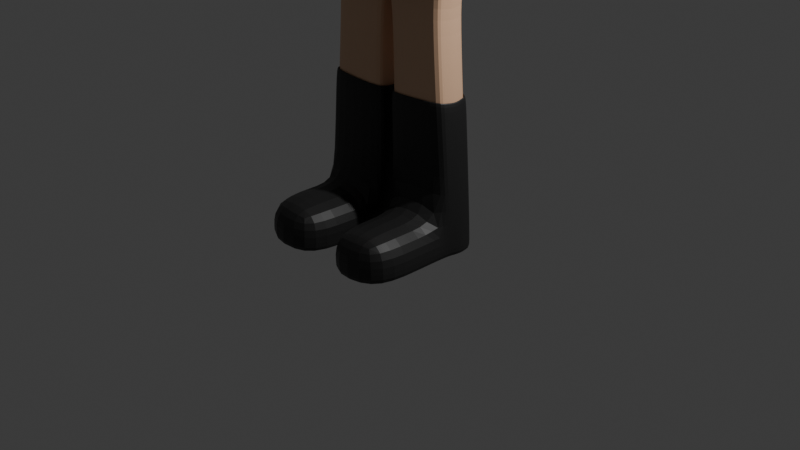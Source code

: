 # Source: human-test1.blend  (saved by Blender 4.1.23; exported with 4.5.12 LTS)
import bpy
from mathutils import Matrix  # noqa: F401  (used for matrix-valued properties, if any)

bpy.ops.wm.read_factory_settings(use_empty=True)
scene = bpy.context.scene
scene.name = 'Scene'

# ---- collections
col_collection = bpy.data.collections.new('Collection'); scene.collection.children.link(col_collection)

# ---- materials (node trees are filled in below, after node groups)
mat_material = bpy.data.materials.new('Material')
mat_material.alpha_threshold = 0.0
mat_material.use_transparent_shadow = False
mat_material.roughness = 0.5
mat_material.line_color = (0.0, 0.0, 0.0, 1.0)
mat_material_001 = bpy.data.materials.new('Material.001')
mat_material_001.use_transparent_shadow = False
mat_material_002 = bpy.data.materials.new('Material.002')
mat_material_002.use_transparent_shadow = False
mat_material_003 = bpy.data.materials.new('Material.003')
mat_material_003.use_transparent_shadow = False
mat_material_004 = bpy.data.materials.new('Material.004')
mat_material_004.use_transparent_shadow = False

# ---- material node trees
mat_material.use_nodes = True; mat_material.node_tree.nodes.clear()
_N = mat_material.node_tree.nodes; _L = mat_material.node_tree.links
n0 = _N.new('ShaderNodeOutputMaterial'); n0.name = 'Material Output'; n0.location = (300, 300)
n1 = _N.new('ShaderNodeBsdfPrincipled'); n1.name = 'Principled BSDF'; n1.location = (10, 300)
n1.inputs[0].default_value = (0.8002, 0.5064, 0.3268, 1.0)
n1.inputs[3].default_value = 1.45
_L.new(n1.outputs[0], n0.inputs[0])
n0.is_active_output = True
mat_material_001.use_nodes = True; mat_material_001.node_tree.nodes.clear()
_N = mat_material_001.node_tree.nodes; _L = mat_material_001.node_tree.links
n0 = _N.new('ShaderNodeBsdfPrincipled'); n0.name = 'Principled BSDF'; n0.location = (10, 300)
n0.inputs[0].default_value = (0.8002, 0.04466, 0.03142, 1.0)
n1 = _N.new('ShaderNodeOutputMaterial'); n1.name = 'Material Output'; n1.location = (300, 300)
_L.new(n0.outputs[0], n1.inputs[0])
n1.is_active_output = True
mat_material_002.use_nodes = True; mat_material_002.node_tree.nodes.clear()
_N = mat_material_002.node_tree.nodes; _L = mat_material_002.node_tree.links
n0 = _N.new('ShaderNodeBsdfPrincipled'); n0.name = 'Principled BSDF'; n0.location = (10, 300)
n0.inputs[0].default_value = (0.01662, 0.01662, 0.01662, 1.0)
n1 = _N.new('ShaderNodeOutputMaterial'); n1.name = 'Material Output'; n1.location = (300, 300)
_L.new(n0.outputs[0], n1.inputs[0])
n1.is_active_output = True
mat_material_003.use_nodes = True; mat_material_003.node_tree.nodes.clear()
_N = mat_material_003.node_tree.nodes; _L = mat_material_003.node_tree.links
n0 = _N.new('ShaderNodeBsdfPrincipled'); n0.name = 'Principled BSDF'; n0.location = (10, 300)
n0.inputs[0].default_value = (0.05788, 0.09806, 0.004788, 1.0)
n1 = _N.new('ShaderNodeOutputMaterial'); n1.name = 'Material Output'; n1.location = (300, 300)
_L.new(n0.outputs[0], n1.inputs[0])
n1.is_active_output = True
mat_material_004.use_nodes = True; mat_material_004.node_tree.nodes.clear()
_N = mat_material_004.node_tree.nodes; _L = mat_material_004.node_tree.links
n0 = _N.new('ShaderNodeBsdfPrincipled'); n0.name = 'Principled BSDF'; n0.location = (10, 300)
n0.inputs[0].default_value = (0.04023, 0.04023, 0.04023, 1.0)
n1 = _N.new('ShaderNodeOutputMaterial'); n1.name = 'Material Output'; n1.location = (300, 300)
_L.new(n0.outputs[0], n1.inputs[0])
n1.is_active_output = True

# ---- world
world_world = bpy.data.worlds.new('World'); scene.world = world_world
world_world.use_nodes = True; world_world.node_tree.nodes.clear()
_N = world_world.node_tree.nodes; _L = world_world.node_tree.links
n0 = _N.new('ShaderNodeOutputWorld'); n0.name = 'World Output'; n0.location = (300, 300)
n1 = _N.new('ShaderNodeBackground'); n1.name = 'Background'; n1.location = (10, 300)
n1.inputs[0].default_value = (0.05088, 0.05088, 0.05088, 1.0)
_L.new(n1.outputs[0], n0.inputs[0])
n0.is_active_output = True
world_world.color = (0.05088, 0.05088, 0.05088)
world_world.use_sun_shadow = False
world_world.sun_shadow_jitter_overblur = 0.0

# ---- cameras
cam_camera = bpy.data.cameras.new('Camera')
cam_camera.clip_end = 100.0
cam_camera.ortho_scale = 7.314

# ---- lights
light_light = bpy.data.lights.new('Light', 'POINT')
light_light.transmission_factor = 0.0
light_light.energy = 1000.0
light_light.shadow_soft_size = 0.1
light_light.shadow_maximum_resolution = 0.006
light_light.use_absolute_resolution = True

# ---- meshes
me_cube = bpy.data.meshes.new('Cube')
me_cube.from_pydata([(0.5, 0.5, 5.959), (0.5, 0.5, 4.959), (0.5, -0.5, 5.959), (0.5, -0.5, 4.959), (0.2966, 0.5729, 4.886), (5.588e-09, 0.6096, 4.85), (0.5729, 0.5729, 5.756), (0.6096, 0.6096, 5.459), (0.5729, 0.5729, 5.163), (0.5729, -0.5729, 5.756), (0.6096, -0.6096, 5.459), (0.5729, -0.5729, 5.163), (0.2966, -0.5729, 6.032), (-1.863e-09, -0.6096, 6.069), (0.5729, 0.2966, 6.032), (0.6096, -1.863e-09, 6.069), (0.5729, -0.2966, 6.032), (-9.313e-10, -0.6096, 4.85), (0.2966, -0.5729, 4.886), (1.863e-09, 0.6096, 6.069), (0.2966, 0.5729, 6.032), (0.5729, -0.2966, 4.886), (0.6096, -1.863e-09, 4.85), (0.5729, 0.2966, 4.886), (0.3162, 0.3162, 6.188), (5.588e-09, 0.3331, 6.241), (0.3331, -6.519e-09, 6.241), (-6.519e-09, 8.382e-09, 6.299), (0.3162, -0.3162, 6.188), (-1.118e-08, -0.3331, 6.241), (0.3162, -0.729, 5.143), (0.3331, -0.7818, 5.459), (0.3162, -0.729, 5.776), (-1.024e-08, -0.7818, 5.126), (1.304e-08, -0.8395, 5.459), (9.313e-09, -0.7818, 5.793), (-7.451e-09, 0.3331, 4.678), (0.3162, 0.3162, 4.73), (0.3331, 5.588e-09, 4.678), (1.49e-08, -0.3331, 4.678), (0.3162, -0.3162, 4.73), (0.729, 0.3162, 5.143), (0.7818, 0.3331, 5.459), (0.729, 0.3162, 5.776), (0.7818, -1.397e-08, 5.126), (0.8395, 9.313e-09, 5.459), (0.7818, 9.313e-09, 5.793), (0.729, -0.3162, 5.143), (0.7818, -0.3331, 5.459), (0.729, -0.3162, 5.776), (2.142e-08, 0.7818, 5.126), (1.304e-08, 0.8395, 5.459), (-5.588e-09, 0.7818, 5.793), (0.3162, 0.729, 5.143), (0.3331, 0.7818, 5.459), (0.3162, 0.729, 5.776), (9.776e-09, 0.3331, 4.498), (0.3162, 0.3162, 4.551), (0.3331, 5.451e-08, 4.498), (3.213e-08, -0.3331, 4.498), (0.3162, -0.3162, 4.551), (-3.952e-08, 0.3331, 4.498), (1.094, 0.3162, 4.551), (4.561e-08, -0.4588, 4.356), (1.153, 5.451e-08, 4.498), (3.785e-08, -0.3331, 4.498), (1.094, -0.3162, 4.551), (1.696e-08, 0.2075, 2.444), (0.6816, 0.1969, 2.477), (3.302e-08, 5.711e-07, 2.408), (0.7182, 5.781e-07, 2.444), (6.515e-08, -0.2075, 2.444), (0.6816, -0.1969, 2.477), (-2.345e-08, 0.5292, 4.149), (0.977, 0.4953, 4.196), (2.095, -0.26, 3.906), (0.977, -0.4249, 4.403), (0.8641, 0.4655, 3.539), (0.9106, 3.397e-07, 3.498), (5.308e-08, -0.5184, 3.498), (-8.017e-09, 0.4905, 3.498), (0.8641, -0.4934, 3.539), (0.8485, 0.4424, 3.448), (0.894, 3.602e-07, 3.407), (5.411e-08, -0.4738, 3.407), (-5.87e-09, 0.4662, 3.407), (0.8485, -0.45, 3.448), (0.5913, 0.1483, 6.051), (0.5913, 0.1483, 4.868), (0.3246, 0.1581, 6.215), (-4.657e-10, 0.1666, 6.27), (0.3246, 0.1581, 4.704), (0.7554, 0.1581, 5.135), (0.8107, 0.1666, 5.459), (0.7554, 0.1581, 5.784), (0.3246, 0.1581, 4.524), (1.124, 0.1581, 4.524), (2.499e-08, 0.1037, 2.426), (0.6999, 0.09846, 2.461), (1.003, 0.3157, 4.173), (0.8873, 0.2327, 3.519), (0.8712, 0.2212, 3.428), (0.5913, -0.1483, 6.051), (0.5913, -0.1483, 4.868), (0.3246, -0.1581, 6.215), (-8.848e-09, -0.1666, 6.27), (0.3246, -0.1581, 4.704), (0.7554, -0.1581, 5.135), (0.8107, -0.1666, 5.459), (0.7554, -0.1581, 5.784), (0.3246, -0.1581, 4.524), (1.124, -0.1581, 4.524), (4.909e-08, -0.1037, 2.426), (0.6999, -0.09846, 2.461), (1.003, -0.3854, 4.173), (0.8873, -0.2758, 3.519), (0.8712, -0.225, 3.428), (4.935e-08, -0.5994, 3.823), (-1.574e-08, 0.5212, 3.823), (0.9205, -0.5699, 3.868), (0.9205, 0.4917, 3.868), (0.97, 2.66e-07, 3.823), (0.9453, 0.2742, 3.846), (0.9453, -0.3306, 3.846), (3.253, 0.1102, 3.853), (3.271, 0.01384, 3.837), (3.194, 0.01999, 3.613), (3.18, -0.2212, 3.638), (3.18, 0.2064, 3.638), (3.253, -0.08255, 3.853), (3.16, 0.01384, 3.425), (3.144, 0.1811, 3.439), (3.144, -0.1877, 3.439), (2.055, -0.2223, 3.681), (2.178, 0.1138, 4.148), (2.198, 0.00508, 4.13), (2.178, -0.1037, 4.148), (2.055, 0.1937, 3.681), (2.072, 0.005081, 3.666), (2.095, 0.2223, 3.906), (0.1297, 0.2075, -0.1245), (0.8113, 0.1969, -0.09156), (0.1297, 0.1037, -0.127), (0.1297, 1.262e-06, -0.1274), (0.8296, 0.09846, -0.09263), (0.8479, 1.269e-06, -0.0915), (0.1297, -0.1037, -0.1205), (0.1297, -0.2075, -0.1245), (0.8296, -0.09846, -0.08603), (0.8113, -0.1969, -0.09156), (2.899, -0.1955, 3.493), (3.03, 0.01187, 3.903), (3.011, -0.08731, 3.919), (2.899, 0.1839, 3.493), (2.936, 0.21, 3.698), (2.936, -0.2299, 3.698), (3.011, 0.111, 3.919), (2.915, 0.01187, 3.479), (0.8081, -0.09846, 0.3181), (0.1082, 1.147e-06, 0.2657), (0.1082, 0.1037, 0.2836), (0.8264, 1.154e-06, 0.3016), (0.7898, -0.1969, 0.3345), (0.1082, 0.2075, 0.3016), (0.8081, 0.09846, 0.3181), (0.1082, -0.2075, 0.3016), (0.7898, 0.1969, 0.3345), (0.1082, -0.1037, 0.2836), (0.06985, 6.321e-07, 2.292), (0.6679, 6.392e-07, 2.322), (0.6527, 0.1015, 2.335), (0.6374, 0.203, 2.349), (0.06985, -0.1069, 2.307), (0.6527, -0.1015, 2.335), (0.06985, 0.1069, 2.307), (0.6374, -0.203, 2.349), (0.06985, 0.2139, 2.322), (0.06985, -0.2139, 2.322), (0.1438, -1.115, -0.1238), (0.8254, -1.105, -0.09085), (0.8038, -1.105, 0.3352), (0.1222, -1.115, 0.3023), (0.8263, -0.09846, -0.0212), (0.1264, 0.1037, -0.06221), (0.808, -0.1969, -0.02672), (0.1264, 0.2075, -0.05963), (0.1264, -0.2075, -0.05963), (0.1264, 1.244e-06, -0.06259), (0.8447, 1.251e-06, -0.02666), (0.8263, 0.09846, -0.02779), (0.808, 0.1969, -0.02672), (0.1264, -0.1037, -0.05561), (0.8221, -1.105, -0.02601), (0.1405, -1.115, -0.05892), (0.7953, -0.554, 0.3348), (0.8168, -0.554, -0.09128), (0.1352, -0.5646, -0.1242), (0.1137, -0.5646, 0.3019), (0.132, -0.5646, -0.05935), (0.8136, -0.554, -0.02644), (0.7193, -0.1002, 1.47), (0.08629, 0.1056, 1.439), (0.7028, -0.2004, 1.485), (0.08629, 0.2111, 1.455), (0.08629, -0.2111, 1.455), (0.08629, 8.529e-07, 1.423), (0.7359, 8.6e-07, 1.455), (0.7193, 0.1002, 1.47), (0.7028, 0.2004, 1.485), (0.08629, -0.1056, 1.439), (0.7417, -0.09975, 1.18), (0.09182, 0.1051, 1.148), (0.7247, -0.1995, 1.195), (0.09182, 0.2102, 1.164), (0.09182, -0.2102, 1.164), (0.09182, 9.271e-07, 1.131), (0.7587, 9.342e-07, 1.164), (0.7417, 0.09975, 1.18), (0.7247, 0.1995, 1.195), (0.09182, -0.1051, 1.148), (0.6297, 0.3282, 2.997), (0.6711, 4.615e-07, 2.959), (5.925e-08, -0.3499, 2.959), (4.749e-09, 0.3459, 2.959), (0.6297, -0.3323, 2.997), (0.6504, 0.1641, 2.978), (0.6504, -0.1661, 2.978)], [], [(89, 90, 27, 26), (104, 105, 29, 28), (0, 20, 24, 14), (20, 19, 25, 24), (28, 29, 13, 12), (16, 28, 12, 2), (102, 104, 28, 16), (87, 89, 26, 15), (30, 31, 34, 33), (31, 32, 35, 34), (3, 11, 30, 18), (11, 10, 31, 30), (10, 9, 32, 31), (9, 2, 12, 32), (32, 12, 13, 35), (18, 30, 33, 17), (40, 39, 59, 60), (91, 38, 58, 95), (5, 4, 37, 36), (4, 1, 23, 37), (91, 88, 22, 38), (106, 103, 21, 40), (40, 21, 3, 18), (39, 40, 18, 17), (92, 93, 45, 44), (93, 94, 46, 45), (107, 108, 48, 47), (108, 109, 49, 48), (1, 8, 41, 23), (8, 7, 42, 41), (7, 6, 43, 42), (6, 0, 14, 43), (94, 87, 15, 46), (109, 102, 16, 49), (49, 16, 2, 9), (48, 49, 9, 10), (47, 48, 10, 11), (21, 47, 11, 3), (103, 107, 47, 21), (88, 92, 44, 22), (50, 51, 54, 53), (51, 52, 55, 54), (52, 19, 20, 55), (55, 20, 0, 6), (54, 55, 6, 7), (53, 54, 7, 8), (4, 53, 8, 1), (5, 50, 53, 4), (60, 59, 65, 66), (95, 58, 64, 96), (106, 40, 60, 110), (36, 37, 57, 56), (225, 221, 70, 98), (223, 220, 68, 67), (110, 60, 66, 111), (56, 57, 62, 61), (183, 185, 140, 142), (182, 184, 149, 148), (224, 222, 71, 72), (226, 224, 72, 113), (111, 66, 76, 114), (66, 65, 63, 76), (61, 62, 74, 73), (157, 153, 131, 130), (123, 119, 81, 115), (119, 117, 79, 81), (118, 120, 77, 80), (122, 121, 78, 100), (115, 81, 86, 116), (81, 79, 84, 86), (80, 77, 82, 85), (100, 78, 83, 101), (77, 100, 101, 82), (120, 122, 100, 77), (62, 96, 99, 74), (188, 182, 148, 145), (220, 225, 98, 68), (57, 95, 96, 62), (23, 41, 92, 88), (43, 14, 87, 94), (42, 43, 94, 93), (41, 42, 93, 92), (37, 23, 88, 91), (37, 91, 95, 57), (14, 24, 89, 87), (24, 25, 90, 89), (78, 115, 116, 83), (121, 123, 115, 78), (151, 152, 129, 125), (221, 226, 113, 70), (187, 183, 142, 143), (58, 110, 111, 64), (38, 106, 110, 58), (22, 44, 107, 103), (46, 15, 102, 109), (45, 46, 109, 108), (44, 45, 108, 107), (38, 22, 103, 106), (15, 26, 104, 102), (26, 27, 105, 104), (155, 150, 132, 127), (74, 99, 122, 120), (156, 151, 125, 124), (73, 74, 120, 118), (76, 63, 117, 119), (114, 76, 119, 123), (124, 125, 126, 128), (125, 129, 127, 126), (126, 127, 132, 130), (128, 126, 130, 131), (150, 157, 130, 132), (153, 154, 128, 131), (154, 156, 124, 128), (152, 155, 127, 129), (111, 114, 75, 136), (99, 96, 134, 139), (122, 99, 139, 137), (123, 121, 138, 133), (96, 64, 135, 134), (114, 123, 133, 75), (64, 111, 136, 135), (121, 122, 137, 138), (142, 144, 145, 143), (146, 148, 149, 147), (140, 141, 144, 142), (143, 145, 148, 146), (189, 188, 145, 144), (199, 194, 180, 192), (190, 189, 144, 141), (185, 190, 141, 140), (191, 187, 143, 146), (186, 191, 146, 147), (136, 75, 155, 152), (139, 134, 156, 154), (137, 139, 154, 153), (133, 138, 157, 150), (134, 135, 151, 156), (75, 133, 150, 155), (135, 136, 152, 151), (138, 137, 153, 157), (214, 219, 167, 165), (219, 215, 159, 167), (213, 218, 166, 163), (218, 217, 164, 166), (212, 214, 165, 162), (217, 216, 161, 164), (215, 211, 160, 159), (216, 210, 158, 161), (210, 212, 162, 158), (211, 213, 163, 160), (97, 67, 176, 174), (113, 72, 175, 173), (70, 113, 173, 169), (69, 97, 174, 168), (98, 70, 169, 170), (72, 71, 177, 175), (68, 98, 170, 171), (67, 68, 171, 176), (112, 69, 168, 172), (71, 112, 172, 177), (192, 193, 178, 179), (196, 195, 179, 178), (198, 196, 178, 193), (194, 197, 181, 180), (197, 198, 193, 181), (180, 181, 193, 192), (165, 167, 191, 186), (167, 159, 187, 191), (163, 166, 190, 185), (166, 164, 189, 190), (195, 199, 192, 179), (164, 161, 188, 189), (159, 160, 183, 187), (161, 158, 182, 188), (158, 162, 184, 182), (160, 163, 185, 183), (149, 184, 199, 195), (165, 186, 198, 197), (162, 165, 197, 194), (186, 147, 196, 198), (147, 149, 195, 196), (184, 162, 194, 199), (174, 176, 203, 201), (173, 175, 202, 200), (169, 173, 200, 206), (168, 174, 201, 205), (170, 169, 206, 207), (175, 177, 204, 202), (171, 170, 207, 208), (176, 171, 208, 203), (172, 168, 205, 209), (177, 172, 209, 204), (201, 203, 213, 211), (200, 202, 212, 210), (206, 200, 210, 216), (205, 201, 211, 215), (207, 206, 216, 217), (202, 204, 214, 212), (208, 207, 217, 218), (203, 208, 218, 213), (209, 205, 215, 219), (204, 209, 219, 214), (83, 116, 226, 221), (82, 101, 225, 220), (116, 86, 224, 226), (86, 84, 222, 224), (85, 82, 220, 223), (101, 83, 221, 225)])
_uv = me_cube.uv_layers.new(name='UVMap')
_uv.uv.foreach_set('vector', [0.6875, 0.5938, 0.75, 0.5938, 0.75, 0.625, 0.6875, 0.625, 0.6875, 0.6562, 0.75, 0.6562, 0.75, 0.6875, 0.6875, 0.6875, 0.625, 0.5, 0.6875, 0.5, 0.6875, 0.5625, 0.625, 0.5625, 0.6875, 0.5, 0.75, 0.5, 0.75, 0.5625, 0.6875, 0.5625, 0.6875, 0.6875, 0.75, 0.6875, 0.75, 0.75, 0.6875, 0.75, 0.625, 0.6875, 0.6875, 0.6875, 0.6875, 0.75, 0.625, 0.75, 0.625, 0.6562, 0.6875, 0.6562, 0.6875, 0.6875, 0.625, 0.6875, 0.625, 0.5938, 0.6875, 0.5938, 0.6875, 0.625, 0.625, 0.625, 0.4375, 0.8125, 0.5, 0.8125, 0.5, 0.875, 0.4375, 0.875, 0.5, 0.8125, 0.5625, 0.8125, 0.5625, 0.875, 0.5, 0.875, 0.375, 0.75, 0.4375, 0.75, 0.4375, 0.8125, 0.375, 0.8125, 0.4375, 0.75, 0.5, 0.75, 0.5, 0.8125, 0.4375, 0.8125, 0.5, 0.75, 0.5625, 0.75, 0.5625, 0.8125, 0.5, 0.8125, 0.5625, 0.75, 0.625, 0.75, 0.625, 0.8125, 0.5625, 0.8125, 0.5625, 0.8125, 0.625, 0.8125, 0.625, 0.875, 0.5625, 0.875, 0.375, 0.8125, 0.4375, 0.8125, 0.4375, 0.875, 0.375, 0.875, 0.3125, 0.6875, 0.25, 0.6875, 0.25, 0.6875, 0.3125, 0.6875, 0.3125, 0.5938, 0.3125, 0.625, 0.3125, 0.625, 0.3125, 0.5938, 0.25, 0.5, 0.3125, 0.5, 0.3125, 0.5625, 0.25, 0.5625, 0.3125, 0.5, 0.375, 0.5, 0.375, 0.5625, 0.3125, 0.5625, 0.3125, 0.5938, 0.375, 0.5938, 0.375, 0.625, 0.3125, 0.625, 0.3125, 0.6562, 0.375, 0.6562, 0.375, 0.6875, 0.3125, 0.6875, 0.3125, 0.6875, 0.375, 0.6875, 0.375, 0.75, 0.3125, 0.75, 0.25, 0.6875, 0.3125, 0.6875, 0.3125, 0.75, 0.25, 0.75, 0.4375, 0.5938, 0.5, 0.5938, 0.5, 0.625, 0.4375, 0.625, 0.5, 0.5938, 0.5625, 0.5938, 0.5625, 0.625, 0.5, 0.625, 0.4375, 0.6562, 0.5, 0.6562, 0.5, 0.6875, 0.4375, 0.6875, 0.5, 0.6562, 0.5625, 0.6562, 0.5625, 0.6875, 0.5, 0.6875, 0.375, 0.5, 0.4375, 0.5, 0.4375, 0.5625, 0.375, 0.5625, 0.4375, 0.5, 0.5, 0.5, 0.5, 0.5625, 0.4375, 0.5625, 0.5, 0.5, 0.5625, 0.5, 0.5625, 0.5625, 0.5, 0.5625, 0.5625, 0.5, 0.625, 0.5, 0.625, 0.5625, 0.5625, 0.5625, 0.5625, 0.5938, 0.625, 0.5938, 0.625, 0.625, 0.5625, 0.625, 0.5625, 0.6562, 0.625, 0.6562, 0.625, 0.6875, 0.5625, 0.6875, 0.5625, 0.6875, 0.625, 0.6875, 0.625, 0.75, 0.5625, 0.75, 0.5, 0.6875, 0.5625, 0.6875, 0.5625, 0.75, 0.5, 0.75, 0.4375, 0.6875, 0.5, 0.6875, 0.5, 0.75, 0.4375, 0.75, 0.375, 0.6875, 0.4375, 0.6875, 0.4375, 0.75, 0.375, 0.75, 0.375, 0.6562, 0.4375, 0.6562, 0.4375, 0.6875, 0.375, 0.6875, 0.375, 0.5938, 0.4375, 0.5938, 0.4375, 0.625, 0.375, 0.625, 0.4375, 0.375, 0.5, 0.375, 0.5, 0.4375, 0.4375, 0.4375, 0.5, 0.375, 0.5625, 0.375, 0.5625, 0.4375, 0.5, 0.4375, 0.5625, 0.375, 0.625, 0.375, 0.625, 0.4375, 0.5625, 0.4375, 0.5625, 0.4375, 0.625, 0.4375, 0.625, 0.5, 0.5625, 0.5, 0.5, 0.4375, 0.5625, 0.4375, 0.5625, 0.5, 0.5, 0.5, 0.4375, 0.4375, 0.5, 0.4375, 0.5, 0.5, 0.4375, 0.5, 0.375, 0.4375, 0.4375, 0.4375, 0.4375, 0.5, 0.375, 0.5, 0.375, 0.375, 0.4375, 0.375, 0.4375, 0.4375, 0.375, 0.4375, 0.3125, 0.6875, 0.25, 0.6875, 0.25, 0.6875, 0.3125, 0.6875, 0.3125, 0.5938, 0.3125, 0.625, 0.3125, 0.625, 0.3125, 0.5938, 0.3125, 0.6562, 0.3125, 0.6875, 0.3125, 0.6875, 0.3125, 0.6562, 0.25, 0.5625, 0.3125, 0.5625, 0.3125, 0.5625, 0.25, 0.5625, 0.3125, 0.5938, 0.3125, 0.625, 0.3125, 0.625, 0.3125, 0.5938, 0.25, 0.5625, 0.3125, 0.5625, 0.3125, 0.5625, 0.25, 0.5625, 0.3125, 0.6562, 0.3125, 0.6875, 0.3125, 0.6875, 0.3125, 0.6562, 0.25, 0.5625, 0.3125, 0.5625, 0.3125, 0.5625, 0.25, 0.5625, 0.0, 0.0, 0.0, 0.0, 0.0, 0.0, 0.0, 0.0, 0.3125, 0.6562, 0.3125, 0.6875, 0.3125, 0.6875, 0.3125, 0.6562, 0.3125, 0.6875, 0.25, 0.6875, 0.25, 0.6875, 0.3125, 0.6875, 0.3125, 0.6562, 0.3125, 0.6875, 0.3125, 0.6875, 0.3125, 0.6562, 0.3125, 0.6562, 0.3125, 0.6875, 0.3125, 0.6875, 0.3125, 0.6562, 0.3125, 0.6875, 0.25, 0.6875, 0.25, 0.6875, 0.3125, 0.6875, 0.25, 0.5625, 0.3125, 0.5625, 0.3125, 0.5625, 0.25, 0.5625, 0.3125, 0.625, 0.3125, 0.5938, 0.3125, 0.5938, 0.3125, 0.625, 0.3125, 0.6562, 0.3125, 0.6875, 0.3125, 0.6875, 0.3125, 0.6562, 0.3125, 0.6875, 0.25, 0.6875, 0.25, 0.6875, 0.3125, 0.6875, 0.25, 0.5625, 0.3125, 0.5625, 0.3125, 0.5625, 0.25, 0.5625, 0.3125, 0.5938, 0.3125, 0.625, 0.3125, 0.625, 0.3125, 0.5938, 0.3125, 0.6562, 0.3125, 0.6875, 0.3125, 0.6875, 0.3125, 0.6562, 0.3125, 0.6875, 0.25, 0.6875, 0.25, 0.6875, 0.3125, 0.6875, 0.25, 0.5625, 0.3125, 0.5625, 0.3125, 0.5625, 0.25, 0.5625, 0.3125, 0.5938, 0.3125, 0.625, 0.3125, 0.625, 0.3125, 0.5938, 0.3125, 0.5625, 0.3125, 0.5938, 0.3125, 0.5938, 0.3125, 0.5625, 0.3125, 0.5625, 0.3125, 0.5938, 0.3125, 0.5938, 0.3125, 0.5625, 0.3125, 0.5625, 0.3125, 0.5938, 0.3125, 0.5938, 0.3125, 0.5625, 0.3125, 0.625, 0.3125, 0.6562, 0.3125, 0.6562, 0.3125, 0.625, 0.3125, 0.5625, 0.3125, 0.5938, 0.3125, 0.5938, 0.3125, 0.5625, 0.3125, 0.5625, 0.3125, 0.5938, 0.3125, 0.5938, 0.3125, 0.5625, 0.375, 0.5625, 0.4375, 0.5625, 0.4375, 0.5938, 0.375, 0.5938, 0.5625, 0.5625, 0.625, 0.5625, 0.625, 0.5938, 0.5625, 0.5938, 0.5, 0.5625, 0.5625, 0.5625, 0.5625, 0.5938, 0.5, 0.5938, 0.4375, 0.5625, 0.5, 0.5625, 0.5, 0.5938, 0.4375, 0.5938, 0.3125, 0.5625, 0.375, 0.5625, 0.375, 0.5938, 0.3125, 0.5938, 0.3125, 0.5625, 0.3125, 0.5938, 0.3125, 0.5938, 0.3125, 0.5625, 0.625, 0.5625, 0.6875, 0.5625, 0.6875, 0.5938, 0.625, 0.5938, 0.6875, 0.5625, 0.75, 0.5625, 0.75, 0.5938, 0.6875, 0.5938, 0.3125, 0.625, 0.3125, 0.6562, 0.3125, 0.6562, 0.3125, 0.625, 0.3125, 0.625, 0.3125, 0.6562, 0.3125, 0.6562, 0.3125, 0.625, 0.3125, 0.625, 0.3125, 0.6562, 0.3125, 0.6562, 0.3125, 0.625, 0.3125, 0.625, 0.3125, 0.6562, 0.3125, 0.6562, 0.3125, 0.625, 0.0, 0.0, 0.0, 0.0, 0.0, 0.0, 0.0, 0.0, 0.3125, 0.625, 0.3125, 0.6562, 0.3125, 0.6562, 0.3125, 0.625, 0.3125, 0.625, 0.3125, 0.6562, 0.3125, 0.6562, 0.3125, 0.625, 0.375, 0.625, 0.4375, 0.625, 0.4375, 0.6562, 0.375, 0.6562, 0.5625, 0.625, 0.625, 0.625, 0.625, 0.6562, 0.5625, 0.6562, 0.5, 0.625, 0.5625, 0.625, 0.5625, 0.6562, 0.5, 0.6562, 0.4375, 0.625, 0.5, 0.625, 0.5, 0.6562, 0.4375, 0.6562, 0.3125, 0.625, 0.375, 0.625, 0.375, 0.6562, 0.3125, 0.6562, 0.625, 0.625, 0.6875, 0.625, 0.6875, 0.6562, 0.625, 0.6562, 0.6875, 0.625, 0.75, 0.625, 0.75, 0.6562, 0.6875, 0.6562, 0.3125, 0.6562, 0.3125, 0.6562, 0.3125, 0.6562, 0.3125, 0.6562, 0.3125, 0.5625, 0.3125, 0.5938, 0.3125, 0.5938, 0.3125, 0.5625, 0.3125, 0.5938, 0.3125, 0.625, 0.3125, 0.625, 0.3125, 0.5938, 0.25, 0.5625, 0.3125, 0.5625, 0.3125, 0.5625, 0.25, 0.5625, 0.3125, 0.6875, 0.25, 0.6875, 0.25, 0.6875, 0.3125, 0.6875, 0.3125, 0.6562, 0.3125, 0.6875, 0.3125, 0.6875, 0.3125, 0.6562, 0.3125, 0.5938, 0.3125, 0.625, 0.3125, 0.625, 0.3125, 0.5938, 0.3125, 0.625, 0.3125, 0.6562, 0.3125, 0.6562, 0.3125, 0.625, 0.3125, 0.625, 0.3125, 0.6562, 0.3125, 0.6562, 0.3125, 0.625, 0.3125, 0.5938, 0.3125, 0.625, 0.3125, 0.625, 0.3125, 0.5938, 0.3125, 0.6562, 0.3125, 0.625, 0.3125, 0.625, 0.3125, 0.6562, 0.3125, 0.5938, 0.3125, 0.5938, 0.3125, 0.5938, 0.3125, 0.5938, 0.3125, 0.5938, 0.3125, 0.5938, 0.3125, 0.5938, 0.3125, 0.5938, 0.3125, 0.6562, 0.3125, 0.6562, 0.3125, 0.6562, 0.3125, 0.6562, 0.3125, 0.6562, 0.3125, 0.6562, 0.3125, 0.6562, 0.3125, 0.6562, 0.3125, 0.5938, 0.3125, 0.5938, 0.3125, 0.5938, 0.3125, 0.5938, 0.3125, 0.5938, 0.3125, 0.5938, 0.3125, 0.5938, 0.3125, 0.5938, 0.3125, 0.6562, 0.3125, 0.625, 0.3125, 0.625, 0.3125, 0.6562, 0.3125, 0.5938, 0.3125, 0.625, 0.3125, 0.625, 0.3125, 0.5938, 0.3125, 0.6562, 0.3125, 0.6562, 0.3125, 0.6562, 0.3125, 0.6562, 0.3125, 0.625, 0.3125, 0.6562, 0.3125, 0.6562, 0.3125, 0.625, 0.3125, 0.625, 0.3125, 0.5938, 0.3125, 0.5938, 0.3125, 0.625, 0.25, 0.5938, 0.3125, 0.5938, 0.3125, 0.625, 0.25, 0.625, 0.25, 0.6562, 0.3125, 0.6562, 0.3125, 0.6875, 0.25, 0.6875, 0.25, 0.5625, 0.3125, 0.5625, 0.3125, 0.5938, 0.25, 0.5938, 0.25, 0.625, 0.3125, 0.625, 0.3125, 0.6562, 0.25, 0.6562, 0.3125, 0.5938, 0.3125, 0.625, 0.3125, 0.625, 0.3125, 0.5938, 0.3125, 0.6875, 0.3125, 0.6875, 0.3125, 0.6875, 0.3125, 0.6875, 0.3125, 0.5625, 0.3125, 0.5938, 0.3125, 0.5938, 0.3125, 0.5625, 0.25, 0.5625, 0.3125, 0.5625, 0.3125, 0.5625, 0.25, 0.5625, 0.0, 0.0, 0.0, 0.0, 0.0, 0.0, 0.0, 0.0, 0.0, 0.0, 0.0, 0.0, 0.0, 0.0, 0.0, 0.0, 0.3125, 0.6562, 0.3125, 0.6562, 0.3125, 0.6562, 0.3125, 0.6562, 0.3125, 0.5938, 0.3125, 0.5938, 0.3125, 0.5938, 0.3125, 0.5938, 0.3125, 0.5938, 0.3125, 0.5938, 0.3125, 0.5938, 0.3125, 0.5938, 0.3125, 0.6562, 0.3125, 0.625, 0.3125, 0.625, 0.3125, 0.6562, 0.3125, 0.5938, 0.3125, 0.625, 0.3125, 0.625, 0.3125, 0.5938, 0.3125, 0.6562, 0.3125, 0.6562, 0.3125, 0.6562, 0.3125, 0.6562, 0.3125, 0.625, 0.3125, 0.6562, 0.3125, 0.6562, 0.3125, 0.625, 0.3125, 0.625, 0.3125, 0.5938, 0.3125, 0.5938, 0.3125, 0.625, 0.0, 0.0, 0.0, 0.0, 0.0, 0.0, 0.0, 0.0, 0.0, 0.0, 0.0, 0.0, 0.0, 0.0, 0.0, 0.0, 0.25, 0.5625, 0.3125, 0.5625, 0.3125, 0.5625, 0.25, 0.5625, 0.3125, 0.5625, 0.3125, 0.5938, 0.3125, 0.5938, 0.3125, 0.5625, 0.3125, 0.6875, 0.25, 0.6875, 0.25, 0.6875, 0.3125, 0.6875, 0.3125, 0.5938, 0.3125, 0.625, 0.3125, 0.625, 0.3125, 0.5938, 0.0, 0.0, 0.0, 0.0, 0.0, 0.0, 0.0, 0.0, 0.3125, 0.625, 0.3125, 0.6563, 0.3125, 0.6562, 0.3125, 0.625, 0.3125, 0.6563, 0.3125, 0.6875, 0.3125, 0.6875, 0.3125, 0.6562, 0.0, 0.0, 0.0, 0.0, 0.0, 0.0, 0.0, 0.0, 0.0, 0.0, 0.0, 0.0, 0.0, 0.0, 0.0, 0.0, 0.3125, 0.6562, 0.3125, 0.6875, 0.3125, 0.6875, 0.3125, 0.6562, 0.3125, 0.625, 0.3125, 0.6562, 0.3125, 0.6562, 0.3125, 0.625, 0.0, 0.0, 0.0, 0.0, 0.0, 0.0, 0.0, 0.0, 0.3125, 0.5938, 0.3125, 0.625, 0.3125, 0.625, 0.3125, 0.5938, 0.3125, 0.6875, 0.25, 0.6875, 0.25, 0.6875, 0.3125, 0.6875, 0.3125, 0.5625, 0.3125, 0.5938, 0.3125, 0.5938, 0.3125, 0.5625, 0.25, 0.5625, 0.3125, 0.5625, 0.3125, 0.5625, 0.25, 0.5625, 0.0, 0.0, 0.0, 0.0, 0.0, 0.0, 0.0, 0.0, 0.0, 0.0, 0.0, 0.0, 0.0, 0.0, 0.0, 0.0, 0.3125, 0.6875, 0.25, 0.6875, 0.25, 0.6875, 0.3125, 0.6875, 0.25, 0.6875, 0.3125, 0.6875, 0.3125, 0.6875, 0.25, 0.6875, 0.0, 0.0, 0.0, 0.0, 0.0, 0.0, 0.0, 0.0, 0.3125, 0.6875, 0.25, 0.6875, 0.25, 0.6875, 0.3125, 0.6875, 0.0, 0.0, 0.0, 0.0, 0.0, 0.0, 0.0, 0.0, 0.3125, 0.6875, 0.25, 0.6875, 0.25, 0.6875, 0.3125, 0.6875, 0.0, 0.0, 0.0, 0.0, 0.0, 0.0, 0.0, 0.0, 0.0, 0.0, 0.0, 0.0, 0.0, 0.0, 0.0, 0.0, 0.25, 0.5625, 0.3125, 0.5625, 0.3125, 0.5625, 0.25, 0.5625, 0.3125, 0.5625, 0.3125, 0.5938, 0.3125, 0.5938, 0.3125, 0.5625, 0.3125, 0.6875, 0.3125, 0.6875, 0.3125, 0.6875, 0.3125, 0.6875, 0.3125, 0.5938, 0.3125, 0.625, 0.3125, 0.625, 0.3125, 0.5938, 0.0, 0.0, 0.0, 0.0, 0.0, 0.0, 0.0, 0.0, 0.3125, 0.625, 0.3125, 0.6562, 0.3125, 0.6562, 0.3125, 0.625, 0.3125, 0.6562, 0.3125, 0.6875, 0.3125, 0.6875, 0.3125, 0.6562, 0.0, 0.0, 0.0, 0.0, 0.0, 0.0, 0.0, 0.0, 0.3125, 0.6875, 0.3125, 0.6875, 0.3125, 0.6875, 0.3125, 0.6875, 0.0, 0.0, 0.0, 0.0, 0.0, 0.0, 0.0, 0.0, 0.3125, 0.6875, 0.25, 0.6875, 0.25, 0.6875, 0.3125, 0.6875, 0.0, 0.0, 0.0, 0.0, 0.0, 0.0, 0.0, 0.0, 0.25, 0.6875, 0.3125, 0.6875, 0.3125, 0.6875, 0.25, 0.6875, 0.3125, 0.6875, 0.3125, 0.6875, 0.3125, 0.6875, 0.3125, 0.6875, 0.0, 0.0, 0.0, 0.0, 0.0, 0.0, 0.0, 0.0, 0.3125, 0.6562, 0.3125, 0.6875, 0.3125, 0.6875, 0.3125, 0.6562, 0.3125, 0.625, 0.3125, 0.6562, 0.3125, 0.6562, 0.3125, 0.625, 0.0, 0.0, 0.0, 0.0, 0.0, 0.0, 0.0, 0.0, 0.3125, 0.5938, 0.3125, 0.625, 0.3125, 0.625, 0.3125, 0.5938, 0.3125, 0.6875, 0.25, 0.6875, 0.25, 0.6875, 0.3125, 0.6875, 0.3125, 0.5625, 0.3125, 0.5938, 0.3125, 0.5938, 0.3125, 0.5625, 0.25, 0.5625, 0.3125, 0.5625, 0.3125, 0.5625, 0.25, 0.5625, 0.0, 0.0, 0.0, 0.0, 0.0, 0.0, 0.0, 0.0, 0.0, 0.0, 0.0, 0.0, 0.0, 0.0, 0.0, 0.0, 0.0, 0.0, 0.0, 0.0, 0.0, 0.0, 0.0, 0.0, 0.3125, 0.6562, 0.3125, 0.6875, 0.3125, 0.6875, 0.3125, 0.6563, 0.3125, 0.625, 0.3125, 0.6562, 0.3125, 0.6563, 0.3125, 0.625, 0.0, 0.0, 0.0, 0.0, 0.0, 0.0, 0.0, 0.0, 0.3125, 0.5938, 0.3125, 0.625, 0.3125, 0.625, 0.3125, 0.5938, 0.3125, 0.6875, 0.25, 0.6875, 0.25, 0.6875, 0.3125, 0.6875, 0.3125, 0.5625, 0.3125, 0.5938, 0.3125, 0.5938, 0.3125, 0.5625, 0.25, 0.5625, 0.3125, 0.5625, 0.3125, 0.5625, 0.25, 0.5625, 0.0, 0.0, 0.0, 0.0, 0.0, 0.0, 0.0, 0.0, 0.0, 0.0, 0.0, 0.0, 0.0, 0.0, 0.0, 0.0, 0.3125, 0.625, 0.3125, 0.6562, 0.3125, 0.6562, 0.3125, 0.625, 0.3125, 0.5625, 0.3125, 0.5938, 0.3125, 0.5938, 0.3125, 0.5625, 0.3125, 0.6562, 0.3125, 0.6875, 0.3125, 0.6875, 0.3125, 0.6562, 0.3125, 0.6875, 0.25, 0.6875, 0.25, 0.6875, 0.3125, 0.6875, 0.25, 0.5625, 0.3125, 0.5625, 0.3125, 0.5625, 0.25, 0.5625, 0.3125, 0.5938, 0.3125, 0.625, 0.3125, 0.625, 0.3125, 0.5938])
me_cube.materials.append(mat_material)
me_cube.use_mirror_vertex_groups = False
me_cube.update()
me_cube_001 = bpy.data.meshes.new('Cube.001')
me_cube_001.from_pydata([(0.5346, 0.5346, 5.994), (0.5346, -0.5346, 5.994), (0.6127, 0.6139, 5.774), (0.6127, -0.6139, 5.774), (0.3156, -0.6132, 6.073), (-3.039e-10, -0.652, 6.111), (0.6132, 0.3156, 6.073), (0.652, -4.598e-09, 6.111), (0.6132, -0.3156, 6.073), (2.431e-09, 0.652, 6.111), (0.3156, 0.6132, 6.073), (0.3363, 0.3363, 6.241), (-5.108e-09, 0.3545, 6.297), (0.3545, -2.846e-08, 6.297), (-1.314e-08, -3.223e-08, 6.359), (0.3363, -0.3363, 6.241), (8.714e-09, -0.3545, 6.297), (0.3356, -0.7831, 5.793), (0.0, -0.8393, 5.81), (0.7813, 0.3365, 5.797), (0.8373, 6.332e-09, 5.815), (0.7813, -0.3365, 5.797), (-2.315e-09, 0.8393, 5.81), (0.3356, 0.7831, 5.793), (0.633, 0.1587, 6.092), (0.3458, 0.1684, 6.27), (-1.617e-08, 0.1769, 6.329), (0.81, 0.1684, 5.807), (0.633, -0.1587, 6.092), (0.3458, -0.1684, 6.27), (2.31e-09, -0.1769, 6.329), (0.81, -0.1684, 5.807), (0.6384, 0.6139, 5.667), (0.6384, -0.6139, 5.667), (0.3617, -0.7843, 5.682), (0.0, -0.8418, 5.695), (0.8065, 0.3372, 5.689), (0.8631, 2.258e-08, 5.707), (0.8065, -0.3372, 5.689), (0.0, 0.8418, 5.695), (0.3617, 0.7843, 5.682), (0.8358, 0.1684, 5.699), (0.8358, -0.1684, 5.699), (-0.5346, 0.5346, 5.994), (-0.5346, -0.5346, 5.994), (-0.6127, 0.6139, 5.774), (-0.6127, -0.6139, 5.774), (-0.3156, -0.6132, 6.073), (-0.6132, 0.3156, 6.073), (-0.652, -4.598e-09, 6.111), (-0.6132, -0.3156, 6.073), (-0.3156, 0.6132, 6.073), (-0.3363, 0.3363, 6.241), (-0.3545, -2.876e-08, 6.297), (-0.3363, -0.3363, 6.241), (-0.3356, -0.7831, 5.793), (-0.7813, 0.3365, 5.797), (-0.8373, 4.841e-09, 5.815), (-0.7813, -0.3365, 5.797), (-0.3356, 0.7831, 5.793), (-0.633, 0.1587, 6.092), (-0.3458, 0.1684, 6.27), (-0.81, 0.1684, 5.807), (-0.633, -0.1587, 6.092), (-0.3458, -0.1684, 6.27), (-0.81, -0.1684, 5.807), (-0.6384, 0.6139, 5.667), (-0.6384, -0.6139, 5.667), (-0.3617, -0.7843, 5.682), (-0.8065, 0.3372, 5.689), (-0.8631, 1.972e-08, 5.707), (-0.8065, -0.3372, 5.689), (-0.3617, 0.7843, 5.682), (-0.8358, 0.1684, 5.699), (-0.8358, -0.1684, 5.699), (0.5, 0.5, 5.959), (0.5, -0.5, 5.959), (0.5729, 0.5729, 5.756), (0.5729, -0.5729, 5.756), (0.2966, -0.5729, 6.032), (0.0, -0.6096, 6.069), (0.5729, 0.2966, 6.032), (0.6096, -1.863e-09, 6.069), (0.5729, -0.2966, 6.032), (0.0, 0.6096, 6.069), (0.2966, 0.5729, 6.032), (0.3162, 0.3162, 6.188), (0.0, 0.3331, 6.241), (0.3331, -6.519e-09, 6.241), (0.0, 8.382e-09, 6.299), (0.3162, -0.3162, 6.188), (0.0, -0.3331, 6.241), (0.3162, -0.729, 5.776), (0.0, -0.7818, 5.793), (0.729, 0.3162, 5.776), (0.7818, 9.313e-09, 5.793), (0.729, -0.3162, 5.776), (0.0, 0.7818, 5.793), (0.3162, 0.729, 5.776), (0.5913, 0.1483, 6.051), (0.3246, 0.1581, 6.215), (0.0, 0.1666, 6.27), (0.7554, 0.1581, 5.784), (0.5913, -0.1483, 6.051), (0.3246, -0.1581, 6.215), (0.0, -0.1666, 6.27), (0.7554, -0.1581, 5.784), (0.5957, 0.5729, 5.657), (0.5957, -0.5729, 5.657), (0.3389, -0.729, 5.677), (0.0, -0.7818, 5.694), (0.7518, 0.3162, 5.677), (0.8046, 2.258e-08, 5.694), (0.7518, -0.3162, 5.677), (0.0, 0.7818, 5.694), (0.3389, 0.729, 5.677), (0.7782, 0.1581, 5.685), (0.7782, -0.1581, 5.685), (-0.5, 0.5, 5.959), (-0.5, -0.5, 5.959), (-0.5729, 0.5729, 5.756), (-0.5729, -0.5729, 5.756), (-0.2966, -0.5729, 6.032), (-0.5729, 0.2966, 6.032), (-0.6096, -1.863e-09, 6.069), (-0.5729, -0.2966, 6.032), (-0.2966, 0.5729, 6.032), (-0.3162, 0.3162, 6.188), (-0.3331, -6.519e-09, 6.241), (-0.3162, -0.3162, 6.188), (-0.3162, -0.729, 5.776), (-0.729, 0.3162, 5.776), (-0.7818, 9.313e-09, 5.793), (-0.729, -0.3162, 5.776), (-0.3162, 0.729, 5.776), (-0.5913, 0.1483, 6.051), (-0.3246, 0.1581, 6.215), (-0.7554, 0.1581, 5.784), (-0.5913, -0.1483, 6.051), (-0.3246, -0.1581, 6.215), (-0.7554, -0.1581, 5.784), (-0.5957, 0.5729, 5.657), (-0.5957, -0.5729, 5.657), (-0.3389, -0.729, 5.677), (-0.7518, 0.3162, 5.677), (-0.8046, 2.258e-08, 5.694), (-0.7518, -0.3162, 5.677), (-0.3389, 0.729, 5.677), (-0.7782, 0.1581, 5.685), (-0.7782, -0.1581, 5.685), (0.2624, -1.446, 5.706), (-1.3e-09, -1.502, 5.723), (0.4791, -1.277, 5.688), (0.2828, -1.447, 5.595), (-1.3e-09, -1.505, 5.608), (0.4992, -1.277, 5.581), (-0.2624, -1.446, 5.706), (-0.4791, -1.277, 5.688), (-0.2828, -1.447, 5.595), (-0.4992, -1.277, 5.581)], [], [(25, 26, 14, 13), (29, 30, 16, 15), (0, 10, 11, 6), (10, 9, 12, 11), (15, 16, 5, 4), (8, 15, 4, 1), (28, 29, 15, 8), (24, 25, 13, 7), (3, 1, 4, 17), (17, 4, 5, 18), (2, 0, 6, 19), (27, 24, 7, 20), (31, 28, 8, 21), (21, 8, 1, 3), (22, 9, 10, 23), (23, 10, 0, 2), (19, 6, 24, 27), (6, 11, 25, 24), (11, 12, 26, 25), (20, 7, 28, 31), (7, 13, 29, 28), (13, 14, 30, 29), (21, 3, 33, 38), (35, 34, 153, 154), (23, 2, 32, 40), (27, 20, 37, 41), (22, 23, 40, 39), (3, 17, 150, 152), (19, 27, 41, 36), (20, 31, 42, 37), (31, 21, 38, 42), (2, 19, 36, 32), (61, 53, 14, 26), (64, 54, 16, 30), (43, 48, 52, 51), (51, 52, 12, 9), (54, 47, 5, 16), (50, 44, 47, 54), (63, 50, 54, 64), (60, 49, 53, 61), (46, 55, 47, 44), (55, 18, 5, 47), (45, 56, 48, 43), (62, 57, 49, 60), (65, 58, 50, 63), (58, 46, 44, 50), (22, 59, 51, 9), (59, 45, 43, 51), (56, 62, 60, 48), (48, 60, 61, 52), (52, 61, 26, 12), (57, 65, 63, 49), (49, 63, 64, 53), (53, 64, 30, 14), (58, 71, 67, 46), (67, 68, 158, 159), (59, 72, 66, 45), (62, 73, 70, 57), (22, 39, 72, 59), (46, 67, 159, 157), (56, 69, 73, 62), (57, 70, 74, 65), (65, 74, 71, 58), (45, 66, 69, 56), (100, 88, 89, 101), (104, 90, 91, 105), (75, 81, 86, 85), (85, 86, 87, 84), (90, 79, 80, 91), (83, 76, 79, 90), (103, 83, 90, 104), (99, 82, 88, 100), (78, 92, 79, 76), (92, 93, 80, 79), (77, 94, 81, 75), (102, 95, 82, 99), (106, 96, 83, 103), (96, 78, 76, 83), (97, 98, 85, 84), (98, 77, 75, 85), (94, 102, 99, 81), (81, 99, 100, 86), (86, 100, 101, 87), (95, 106, 103, 82), (82, 103, 104, 88), (88, 104, 105, 89), (96, 113, 108, 78), (92, 109, 110, 93), (98, 115, 107, 77), (102, 116, 112, 95), (97, 114, 115, 98), (78, 108, 109, 92), (94, 111, 116, 102), (95, 112, 117, 106), (106, 117, 113, 96), (77, 107, 111, 94), (136, 101, 89, 128), (139, 105, 91, 129), (118, 126, 127, 123), (126, 84, 87, 127), (129, 91, 80, 122), (125, 129, 122, 119), (138, 139, 129, 125), (135, 136, 128, 124), (121, 119, 122, 130), (130, 122, 80, 93), (120, 118, 123, 131), (137, 135, 124, 132), (140, 138, 125, 133), (133, 125, 119, 121), (97, 84, 126, 134), (134, 126, 118, 120), (131, 123, 135, 137), (123, 127, 136, 135), (127, 87, 101, 136), (132, 124, 138, 140), (124, 128, 139, 138), (128, 89, 105, 139), (133, 121, 142, 146), (130, 93, 110, 143), (134, 120, 141, 147), (137, 132, 145, 148), (97, 134, 147, 114), (121, 130, 143, 142), (131, 137, 148, 144), (132, 140, 149, 145), (140, 133, 146, 149), (120, 131, 144, 141), (34, 35, 110, 109), (33, 34, 109, 108), (41, 37, 112, 116), (42, 38, 113, 117), (32, 36, 111, 107), (38, 33, 108, 113), (39, 40, 115, 114), (40, 32, 107, 115), (36, 41, 116, 111), (37, 42, 117, 112), (35, 68, 143, 110), (68, 67, 142, 143), (70, 73, 148, 145), (71, 74, 149, 146), (69, 66, 141, 144), (67, 71, 146, 142), (72, 39, 114, 147), (66, 72, 147, 141), (73, 69, 144, 148), (74, 70, 145, 149), (150, 151, 154, 153), (152, 150, 153, 155), (156, 158, 154, 151), (157, 159, 158, 156), (18, 55, 156, 151), (33, 3, 152, 155), (34, 33, 155, 153), (55, 46, 157, 156), (68, 35, 154, 158), (17, 18, 151, 150)])
_uv = me_cube_001.uv_layers.new(name='UVMap')
_uv.uv.foreach_set('vector', [0.6875, 0.5938, 0.75, 0.5938, 0.75, 0.625, 0.6875, 0.625, 0.6875, 0.6562, 0.75, 0.6562, 0.75, 0.6875, 0.6875, 0.6875, 0.625, 0.5, 0.6875, 0.5, 0.6875, 0.5625, 0.625, 0.5625, 0.6875, 0.5, 0.75, 0.5, 0.75, 0.5625, 0.6875, 0.5625, 0.6875, 0.6875, 0.75, 0.6875, 0.75, 0.75, 0.6875, 0.75, 0.625, 0.6875, 0.6875, 0.6875, 0.6875, 0.75, 0.625, 0.75, 0.625, 0.6562, 0.6875, 0.6562, 0.6875, 0.6875, 0.625, 0.6875, 0.625, 0.5938, 0.6875, 0.5938, 0.6875, 0.625, 0.625, 0.625, 0.5625, 0.75, 0.625, 0.75, 0.625, 0.8125, 0.5625, 0.8125, 0.5625, 0.8125, 0.625, 0.8125, 0.625, 0.875, 0.5625, 0.875, 0.5625, 0.5, 0.625, 0.5, 0.625, 0.5625, 0.5625, 0.5625, 0.5625, 0.5938, 0.625, 0.5938, 0.625, 0.625, 0.5625, 0.625, 0.5625, 0.6562, 0.625, 0.6562, 0.625, 0.6875, 0.5625, 0.6875, 0.5625, 0.6875, 0.625, 0.6875, 0.625, 0.75, 0.5625, 0.75, 0.5625, 0.375, 0.625, 0.375, 0.625, 0.4375, 0.5625, 0.4375, 0.5625, 0.4375, 0.625, 0.4375, 0.625, 0.5, 0.5625, 0.5, 0.5625, 0.5625, 0.625, 0.5625, 0.625, 0.5938, 0.5625, 0.5938, 0.625, 0.5625, 0.6875, 0.5625, 0.6875, 0.5938, 0.625, 0.5938, 0.6875, 0.5625, 0.75, 0.5625, 0.75, 0.5938, 0.6875, 0.5938, 0.5625, 0.625, 0.625, 0.625, 0.625, 0.6562, 0.5625, 0.6562, 0.625, 0.625, 0.6875, 0.625, 0.6875, 0.6562, 0.625, 0.6562, 0.6875, 0.625, 0.75, 0.625, 0.75, 0.6562, 0.6875, 0.6562, 0.5625, 0.6875, 0.5625, 0.75, 0.5625, 0.75, 0.5625, 0.6875, 0.5625, 0.875, 0.5625, 0.8125, 0.5625, 0.8125, 0.5625, 0.875, 0.5625, 0.4375, 0.5625, 0.5, 0.5625, 0.5, 0.5625, 0.4375, 0.5625, 0.5938, 0.5625, 0.625, 0.5625, 0.625, 0.5625, 0.5938, 0.5625, 0.375, 0.5625, 0.4375, 0.5625, 0.4375, 0.5625, 0.375, 0.5625, 0.75, 0.5625, 0.8125, 0.5625, 0.8125, 0.5625, 0.75, 0.5625, 0.5625, 0.5625, 0.5938, 0.5625, 0.5938, 0.5625, 0.5625, 0.5625, 0.625, 0.5625, 0.6562, 0.5625, 0.6562, 0.5625, 0.625, 0.5625, 0.6562, 0.5625, 0.6875, 0.5625, 0.6875, 0.5625, 0.6562, 0.5625, 0.5, 0.5625, 0.5625, 0.5625, 0.5625, 0.5625, 0.5, 0.6875, 0.5938, 0.6875, 0.625, 0.75, 0.625, 0.75, 0.5938, 0.6875, 0.6562, 0.6875, 0.6875, 0.75, 0.6875, 0.75, 0.6562, 0.625, 0.5, 0.625, 0.5625, 0.6875, 0.5625, 0.6875, 0.5, 0.6875, 0.5, 0.6875, 0.5625, 0.75, 0.5625, 0.75, 0.5, 0.6875, 0.6875, 0.6875, 0.75, 0.75, 0.75, 0.75, 0.6875, 0.625, 0.6875, 0.625, 0.75, 0.6875, 0.75, 0.6875, 0.6875, 0.625, 0.6562, 0.625, 0.6875, 0.6875, 0.6875, 0.6875, 0.6562, 0.625, 0.5938, 0.625, 0.625, 0.6875, 0.625, 0.6875, 0.5938, 0.5625, 0.75, 0.5625, 0.8125, 0.625, 0.8125, 0.625, 0.75, 0.5625, 0.8125, 0.5625, 0.875, 0.625, 0.875, 0.625, 0.8125, 0.5625, 0.5, 0.5625, 0.5625, 0.625, 0.5625, 0.625, 0.5, 0.5625, 0.5938, 0.5625, 0.625, 0.625, 0.625, 0.625, 0.5938, 0.5625, 0.6562, 0.5625, 0.6875, 0.625, 0.6875, 0.625, 0.6562, 0.5625, 0.6875, 0.5625, 0.75, 0.625, 0.75, 0.625, 0.6875, 0.5625, 0.375, 0.5625, 0.4375, 0.625, 0.4375, 0.625, 0.375, 0.5625, 0.4375, 0.5625, 0.5, 0.625, 0.5, 0.625, 0.4375, 0.5625, 0.5625, 0.5625, 0.5938, 0.625, 0.5938, 0.625, 0.5625, 0.625, 0.5625, 0.625, 0.5938, 0.6875, 0.5938, 0.6875, 0.5625, 0.6875, 0.5625, 0.6875, 0.5938, 0.75, 0.5938, 0.75, 0.5625, 0.5625, 0.625, 0.5625, 0.6562, 0.625, 0.6562, 0.625, 0.625, 0.625, 0.625, 0.625, 0.6562, 0.6875, 0.6562, 0.6875, 0.625, 0.6875, 0.625, 0.6875, 0.6562, 0.75, 0.6562, 0.75, 0.625, 0.5625, 0.6875, 0.5625, 0.6875, 0.5625, 0.75, 0.5625, 0.75, 0.5625, 0.75, 0.5625, 0.8125, 0.5625, 0.8125, 0.5625, 0.75, 0.5625, 0.4375, 0.5625, 0.4375, 0.5625, 0.5, 0.5625, 0.5, 0.5625, 0.5938, 0.5625, 0.5938, 0.5625, 0.625, 0.5625, 0.625, 0.5625, 0.375, 0.5625, 0.375, 0.5625, 0.4375, 0.5625, 0.4375, 0.5625, 0.75, 0.5625, 0.75, 0.5625, 0.75, 0.5625, 0.75, 0.5625, 0.5625, 0.5625, 0.5625, 0.5625, 0.5938, 0.5625, 0.5938, 0.5625, 0.625, 0.5625, 0.625, 0.5625, 0.6562, 0.5625, 0.6562, 0.5625, 0.6562, 0.5625, 0.6562, 0.5625, 0.6875, 0.5625, 0.6875, 0.5625, 0.5, 0.5625, 0.5, 0.5625, 0.5625, 0.5625, 0.5625, 0.6875, 0.5938, 0.6875, 0.625, 0.75, 0.625, 0.75, 0.5938, 0.6875, 0.6562, 0.6875, 0.6875, 0.75, 0.6875, 0.75, 0.6562, 0.625, 0.5, 0.625, 0.5625, 0.6875, 0.5625, 0.6875, 0.5, 0.6875, 0.5, 0.6875, 0.5625, 0.75, 0.5625, 0.75, 0.5, 0.6875, 0.6875, 0.6875, 0.75, 0.75, 0.75, 0.75, 0.6875, 0.625, 0.6875, 0.625, 0.75, 0.6875, 0.75, 0.6875, 0.6875, 0.625, 0.6562, 0.625, 0.6875, 0.6875, 0.6875, 0.6875, 0.6562, 0.625, 0.5938, 0.625, 0.625, 0.6875, 0.625, 0.6875, 0.5938, 0.5625, 0.75, 0.5625, 0.8125, 0.625, 0.8125, 0.625, 0.75, 0.5625, 0.8125, 0.5625, 0.875, 0.625, 0.875, 0.625, 0.8125, 0.5625, 0.5, 0.5625, 0.5625, 0.625, 0.5625, 0.625, 0.5, 0.5625, 0.5938, 0.5625, 0.625, 0.625, 0.625, 0.625, 0.5938, 0.5625, 0.6562, 0.5625, 0.6875, 0.625, 0.6875, 0.625, 0.6562, 0.5625, 0.6875, 0.5625, 0.75, 0.625, 0.75, 0.625, 0.6875, 0.5625, 0.375, 0.5625, 0.4375, 0.625, 0.4375, 0.625, 0.375, 0.5625, 0.4375, 0.5625, 0.5, 0.625, 0.5, 0.625, 0.4375, 0.5625, 0.5625, 0.5625, 0.5938, 0.625, 0.5938, 0.625, 0.5625, 0.625, 0.5625, 0.625, 0.5938, 0.6875, 0.5938, 0.6875, 0.5625, 0.6875, 0.5625, 0.6875, 0.5938, 0.75, 0.5938, 0.75, 0.5625, 0.5625, 0.625, 0.5625, 0.6562, 0.625, 0.6562, 0.625, 0.625, 0.625, 0.625, 0.625, 0.6562, 0.6875, 0.6562, 0.6875, 0.625, 0.6875, 0.625, 0.6875, 0.6562, 0.75, 0.6562, 0.75, 0.625, 0.5625, 0.6875, 0.5625, 0.6875, 0.5625, 0.75, 0.5625, 0.75, 0.5625, 0.8125, 0.5625, 0.8125, 0.5625, 0.875, 0.5625, 0.875, 0.5625, 0.4375, 0.5625, 0.4375, 0.5625, 0.5, 0.5625, 0.5, 0.5625, 0.5938, 0.5625, 0.5938, 0.5625, 0.625, 0.5625, 0.625, 0.5625, 0.375, 0.5625, 0.375, 0.5625, 0.4375, 0.5625, 0.4375, 0.5625, 0.75, 0.5625, 0.75, 0.5625, 0.8125, 0.5625, 0.8125, 0.5625, 0.5625, 0.5625, 0.5625, 0.5625, 0.5938, 0.5625, 0.5938, 0.5625, 0.625, 0.5625, 0.625, 0.5625, 0.6562, 0.5625, 0.6562, 0.5625, 0.6562, 0.5625, 0.6562, 0.5625, 0.6875, 0.5625, 0.6875, 0.5625, 0.5, 0.5625, 0.5, 0.5625, 0.5625, 0.5625, 0.5625, 0.6875, 0.5938, 0.75, 0.5938, 0.75, 0.625, 0.6875, 0.625, 0.6875, 0.6562, 0.75, 0.6562, 0.75, 0.6875, 0.6875, 0.6875, 0.625, 0.5, 0.6875, 0.5, 0.6875, 0.5625, 0.625, 0.5625, 0.6875, 0.5, 0.75, 0.5, 0.75, 0.5625, 0.6875, 0.5625, 0.6875, 0.6875, 0.75, 0.6875, 0.75, 0.75, 0.6875, 0.75, 0.625, 0.6875, 0.6875, 0.6875, 0.6875, 0.75, 0.625, 0.75, 0.625, 0.6562, 0.6875, 0.6562, 0.6875, 0.6875, 0.625, 0.6875, 0.625, 0.5938, 0.6875, 0.5938, 0.6875, 0.625, 0.625, 0.625, 0.5625, 0.75, 0.625, 0.75, 0.625, 0.8125, 0.5625, 0.8125, 0.5625, 0.8125, 0.625, 0.8125, 0.625, 0.875, 0.5625, 0.875, 0.5625, 0.5, 0.625, 0.5, 0.625, 0.5625, 0.5625, 0.5625, 0.5625, 0.5938, 0.625, 0.5938, 0.625, 0.625, 0.5625, 0.625, 0.5625, 0.6562, 0.625, 0.6562, 0.625, 0.6875, 0.5625, 0.6875, 0.5625, 0.6875, 0.625, 0.6875, 0.625, 0.75, 0.5625, 0.75, 0.5625, 0.375, 0.625, 0.375, 0.625, 0.4375, 0.5625, 0.4375, 0.5625, 0.4375, 0.625, 0.4375, 0.625, 0.5, 0.5625, 0.5, 0.5625, 0.5625, 0.625, 0.5625, 0.625, 0.5938, 0.5625, 0.5938, 0.625, 0.5625, 0.6875, 0.5625, 0.6875, 0.5938, 0.625, 0.5938, 0.6875, 0.5625, 0.75, 0.5625, 0.75, 0.5938, 0.6875, 0.5938, 0.5625, 0.625, 0.625, 0.625, 0.625, 0.6562, 0.5625, 0.6562, 0.625, 0.625, 0.6875, 0.625, 0.6875, 0.6562, 0.625, 0.6562, 0.6875, 0.625, 0.75, 0.625, 0.75, 0.6562, 0.6875, 0.6562, 0.5625, 0.6875, 0.5625, 0.75, 0.5625, 0.75, 0.5625, 0.6875, 0.5625, 0.8125, 0.5625, 0.875, 0.5625, 0.875, 0.5625, 0.8125, 0.5625, 0.4375, 0.5625, 0.5, 0.5625, 0.5, 0.5625, 0.4375, 0.5625, 0.5938, 0.5625, 0.625, 0.5625, 0.625, 0.5625, 0.5938, 0.5625, 0.375, 0.5625, 0.4375, 0.5625, 0.4375, 0.5625, 0.375, 0.5625, 0.75, 0.5625, 0.8125, 0.5625, 0.8125, 0.5625, 0.75, 0.5625, 0.5625, 0.5625, 0.5938, 0.5625, 0.5938, 0.5625, 0.5625, 0.5625, 0.625, 0.5625, 0.6562, 0.5625, 0.6562, 0.5625, 0.625, 0.5625, 0.6562, 0.5625, 0.6875, 0.5625, 0.6875, 0.5625, 0.6562, 0.5625, 0.5, 0.5625, 0.5625, 0.5625, 0.5625, 0.5625, 0.5, 0.5625, 0.8125, 0.5625, 0.875, 0.5625, 0.875, 0.5625, 0.8125, 0.5625, 0.75, 0.5625, 0.8125, 0.5625, 0.8125, 0.5625, 0.75, 0.5625, 0.5938, 0.5625, 0.625, 0.5625, 0.625, 0.5625, 0.5938, 0.5625, 0.6562, 0.5625, 0.6875, 0.5625, 0.6875, 0.5625, 0.6562, 0.5625, 0.5, 0.5625, 0.5625, 0.5625, 0.5625, 0.5625, 0.5, 0.5625, 0.6875, 0.5625, 0.75, 0.5625, 0.75, 0.5625, 0.6875, 0.5625, 0.375, 0.5625, 0.4375, 0.5625, 0.4375, 0.5625, 0.375, 0.5625, 0.4375, 0.5625, 0.5, 0.5625, 0.5, 0.5625, 0.4375, 0.5625, 0.5625, 0.5625, 0.5938, 0.5625, 0.5938, 0.5625, 0.5625, 0.5625, 0.625, 0.5625, 0.6562, 0.5625, 0.6562, 0.5625, 0.625, 0.5625, 0.875, 0.5625, 0.8125, 0.5625, 0.8125, 0.5625, 0.875, 0.5625, 0.8125, 0.5625, 0.75, 0.5625, 0.75, 0.5625, 0.8125, 0.5625, 0.625, 0.5625, 0.5938, 0.5625, 0.5938, 0.5625, 0.625, 0.5625, 0.6875, 0.5625, 0.6562, 0.5625, 0.6562, 0.5625, 0.6875, 0.5625, 0.5625, 0.5625, 0.5, 0.5625, 0.5, 0.5625, 0.5625, 0.5625, 0.75, 0.5625, 0.6875, 0.5625, 0.6875, 0.5625, 0.75, 0.5625, 0.4375, 0.5625, 0.375, 0.5625, 0.375, 0.5625, 0.4375, 0.5625, 0.5, 0.5625, 0.4375, 0.5625, 0.4375, 0.5625, 0.5, 0.5625, 0.5938, 0.5625, 0.5625, 0.5625, 0.5625, 0.5625, 0.5938, 0.5625, 0.6562, 0.5625, 0.625, 0.5625, 0.625, 0.5625, 0.6562, 0.5625, 0.8125, 0.5625, 0.875, 0.5625, 0.875, 0.5625, 0.8125, 0.5625, 0.75, 0.5625, 0.8125, 0.5625, 0.8125, 0.5625, 0.75, 0.5625, 0.8125, 0.5625, 0.8125, 0.5625, 0.875, 0.5625, 0.875, 0.5625, 0.75, 0.5625, 0.75, 0.5625, 0.8125, 0.5625, 0.8125, 0.5625, 0.875, 0.5625, 0.8125, 0.5625, 0.8125, 0.5625, 0.875, 0.5625, 0.75, 0.5625, 0.75, 0.5625, 0.75, 0.5625, 0.75, 0.5625, 0.8125, 0.5625, 0.75, 0.5625, 0.75, 0.5625, 0.8125, 0.5625, 0.8125, 0.5625, 0.75, 0.5625, 0.75, 0.5625, 0.8125, 0.5625, 0.8125, 0.5625, 0.875, 0.5625, 0.875, 0.5625, 0.8125, 0.5625, 0.8125, 0.5625, 0.875, 0.5625, 0.875, 0.5625, 0.8125])
me_cube_001.materials.append(mat_material_001)
me_cube_001.use_mirror_vertex_groups = False
me_cube_001.update()
me_cube_002 = bpy.data.meshes.new('Cube.002')
me_cube_002.from_pydata([(0.1297, 0.2075, -0.1245), (0.8113, 0.1969, -0.09156), (0.1297, 0.1037, -0.127), (0.1297, 1.262e-06, -0.1274), (0.8296, 0.09846, -0.09263), (0.8479, 1.269e-06, -0.0915), (0.1297, -0.1037, -0.1205), (0.1297, -0.2075, -0.1245), (0.8296, -0.09846, -0.08603), (0.8113, -0.1969, -0.09156), (0.8081, -0.09846, 0.3181), (0.1082, 1.147e-06, 0.2657), (0.1082, 0.1037, 0.2836), (0.8264, 1.154e-06, 0.3016), (0.7898, -0.1969, 0.3345), (0.1082, 0.2075, 0.3016), (0.8081, 0.09846, 0.3181), (0.1082, -0.2075, 0.3016), (0.7898, 0.1969, 0.3345), (0.1082, -0.1037, 0.2836), (0.1438, -1.115, -0.1238), (0.8254, -1.105, -0.09085), (0.8038, -1.105, 0.3352), (0.1222, -1.115, 0.3023), (0.8263, -0.09846, -0.0212), (0.1264, 0.1037, -0.06221), (0.808, -0.1969, -0.02672), (0.1264, 0.2075, -0.05963), (0.1264, -0.2075, -0.05963), (0.1264, 1.244e-06, -0.06259), (0.8447, 1.251e-06, -0.02666), (0.8263, 0.09846, -0.02779), (0.808, 0.1969, -0.02672), (0.1264, -0.1037, -0.05561), (0.8221, -1.105, -0.02601), (0.1405, -1.115, -0.05892), (0.7953, -0.554, 0.3348), (0.8168, -0.554, -0.09128), (0.1352, -0.5646, -0.1242), (0.1137, -0.5646, 0.3019), (0.132, -0.5646, -0.05935), (0.8136, -0.554, -0.02644), (0.7193, -0.1002, 1.47), (0.08629, 0.1056, 1.439), (0.7028, -0.2004, 1.485), (0.08629, 0.2111, 1.455), (0.08629, -0.2111, 1.455), (0.08629, 8.529e-07, 1.423), (0.7359, 8.6e-07, 1.455), (0.7193, 0.1002, 1.47), (0.7028, 0.2004, 1.485), (0.08629, -0.1056, 1.439), (0.7417, -0.09975, 1.18), (0.09182, 0.1051, 1.148), (0.7247, -0.1995, 1.195), (0.09182, 0.2102, 1.164), (0.09182, -0.2102, 1.164), (0.09182, 9.271e-07, 1.131), (0.7587, 9.342e-07, 1.164), (0.7417, 0.09975, 1.18), (0.7247, 0.1995, 1.195), (0.09182, -0.1051, 1.148), (0.8586, -0.1044, -0.01952), (0.8539, -0.1032, -0.1076), (0.09367, 0.1038, -0.0639), (0.1078, 0.104, -0.1514), (0.1118, 0.2268, -0.1441), (0.8294, 0.2174, -0.1098), (0.108, -0.0007962, -0.152), (0.8535, 0.1029, -0.1147), (0.8732, -0.0005863, -0.1124), (0.1073, -0.104, -0.1444), (0.1078, -0.2072, -0.1489), (0.8347, -0.1982, -0.1146), (0.8407, -0.1997, -0.02506), (0.1035, 0.2309, -0.0608), (0.09366, -0.2078, -0.0613), (0.774, -0.105, 1.182), (0.8404, -0.1041, 0.3202), (0.09367, -3.864e-05, -0.0643), (0.0754, -1.506e-05, 0.2644), (0.05901, 0.1052, 1.147), (0.0754, 0.1039, 0.2825), (0.8774, 4.18e-05, -0.02495), (0.8592, 1.768e-05, 0.3037), (0.7462, -0.2243, 1.196), (0.8179, -0.2095, 0.3458), (0.06885, 0.2337, 1.164), (0.08511, 0.2308, 0.3008), (0.8586, 0.1044, -0.02613), (0.8404, 0.1041, 0.3201), (0.06885, -0.2337, 1.164), (0.07816, -0.2174, 0.3103), (0.8292, 0.222, -0.02564), (0.8112, 0.2218, 0.3359), (0.09367, -0.1038, -0.05732), (0.0754, -0.1039, 0.2825), (0.1261, -1.134, -0.1436), (0.8455, -1.123, -0.1088), (0.8456, -1.127, -0.02482), (0.1177, -1.139, -0.06007), (0.1027, -1.134, 0.3203), (0.8221, -1.123, 0.3551), (0.8174, -0.5537, 0.3591), (0.8412, -0.5537, -0.1133), (0.1132, -0.565, -0.1485), (0.08941, -0.565, 0.3239), (0.0992, -0.5651, -0.06101), (0.8463, -0.5535, -0.02479), (0.05901, 9.244e-07, 1.13), (0.05348, 8.498e-07, 1.422), (0.7914, 9.335e-07, 1.167), (0.7686, 8.586e-07, 1.458), (0.774, 0.105, 1.182), (0.7516, 0.1052, 1.473), (0.7462, 0.2243, 1.196), (0.7229, 0.2262, 1.487), (0.05901, -0.1052, 1.147), (0.05348, -0.1057, 1.439), (0.06483, 0.236, 1.455), (0.05348, 0.1057, 1.439), (0.7229, -0.2262, 1.487), (0.7516, -0.1052, 1.473), (0.06483, -0.236, 1.455)], [], [(25, 2, 0, 27), (24, 8, 9, 26), (30, 5, 8, 24), (29, 3, 2, 25), (2, 3, 5, 4), (6, 7, 9, 8), (0, 2, 4, 1), (3, 6, 8, 5), (31, 4, 5, 30), (41, 34, 22, 36), (32, 1, 4, 31), (27, 0, 1, 32), (33, 6, 3, 29), (28, 7, 6, 33), (56, 17, 19, 61), (61, 19, 11, 57), (55, 15, 18, 60), (60, 18, 16, 59), (54, 14, 17, 56), (59, 16, 13, 58), (57, 11, 12, 53), (58, 13, 10, 52), (52, 10, 14, 54), (53, 12, 15, 55), (34, 21, 20, 35), (38, 20, 21, 37), (40, 35, 20, 38), (36, 22, 23, 39), (39, 23, 35, 40), (22, 34, 35, 23), (17, 28, 33, 19), (19, 33, 29, 11), (15, 27, 32, 18), (18, 32, 31, 16), (37, 21, 34, 41), (16, 31, 30, 13), (11, 29, 25, 12), (13, 30, 24, 10), (10, 24, 26, 14), (12, 25, 27, 15), (9, 37, 41, 26), (17, 39, 40, 28), (14, 36, 39, 17), (28, 40, 38, 7), (7, 38, 37, 9), (26, 41, 36, 14), (43, 53, 55, 45), (42, 52, 54, 44), (48, 58, 52, 42), (47, 57, 53, 43), (49, 59, 58, 48), (44, 54, 56, 46), (50, 60, 59, 49), (45, 55, 60, 50), (51, 61, 57, 47), (46, 56, 61, 51), (64, 75, 66, 65), (62, 74, 73, 63), (83, 62, 63, 70), (79, 64, 65, 68), (65, 69, 70, 68), (71, 63, 73, 72), (66, 67, 69, 65), (68, 70, 63, 71), (89, 83, 70, 69), (108, 103, 102, 99), (93, 89, 69, 67), (75, 93, 67, 66), (95, 79, 68, 71), (76, 95, 71, 72), (91, 117, 96, 92), (117, 109, 80, 96), (87, 115, 94, 88), (115, 113, 90, 94), (85, 91, 92, 86), (113, 111, 84, 90), (109, 81, 82, 80), (111, 77, 78, 84), (77, 85, 86, 78), (81, 87, 88, 82), (99, 100, 97, 98), (105, 104, 98, 97), (107, 105, 97, 100), (103, 106, 101, 102), (106, 107, 100, 101), (102, 101, 100, 99), (92, 96, 95, 76), (96, 80, 79, 95), (88, 94, 93, 75), (94, 90, 89, 93), (104, 108, 99, 98), (90, 84, 83, 89), (80, 82, 64, 79), (84, 78, 62, 83), (78, 86, 74, 62), (82, 88, 75, 64), (73, 74, 108, 104), (92, 76, 107, 106), (86, 92, 106, 103), (76, 72, 105, 107), (72, 73, 104, 105), (74, 86, 103, 108), (120, 119, 87, 81), (122, 121, 85, 77), (112, 122, 77, 111), (110, 120, 81, 109), (114, 112, 111, 113), (121, 123, 91, 85), (116, 114, 113, 115), (119, 116, 115, 87), (118, 110, 109, 117), (123, 118, 117, 91), (47, 43, 120, 110), (43, 45, 119, 120), (45, 50, 116, 119), (49, 48, 112, 114), (42, 44, 121, 122), (51, 47, 110, 118), (44, 46, 123, 121), (48, 42, 122, 112), (46, 51, 118, 123), (50, 49, 114, 116)])
_uv = me_cube_002.uv_layers.new(name='UVMap')
_uv.uv.foreach_set('vector', [0.0, 0.0, 0.0, 0.0, 0.0, 0.0, 0.0, 0.0, 0.3125, 0.6562, 0.3125, 0.6562, 0.3125, 0.6875, 0.3125, 0.6875, 0.3125, 0.625, 0.3125, 0.625, 0.3125, 0.6562, 0.3125, 0.6562, 0.0, 0.0, 0.0, 0.0, 0.0, 0.0, 0.0, 0.0, 0.25, 0.5938, 0.25, 0.625, 0.3125, 0.625, 0.3125, 0.5938, 0.25, 0.6562, 0.25, 0.6875, 0.3125, 0.6875, 0.3125, 0.6562, 0.25, 0.5625, 0.25, 0.5938, 0.3125, 0.5938, 0.3125, 0.5625, 0.25, 0.625, 0.25, 0.6562, 0.3125, 0.6562, 0.3125, 0.625, 0.3125, 0.5938, 0.3125, 0.5938, 0.3125, 0.625, 0.3125, 0.625, 0.3125, 0.6875, 0.3125, 0.6875, 0.3125, 0.6875, 0.3125, 0.6875, 0.3125, 0.5625, 0.3125, 0.5625, 0.3125, 0.5938, 0.3125, 0.5938, 0.25, 0.5625, 0.25, 0.5625, 0.3125, 0.5625, 0.3125, 0.5625, 0.0, 0.0, 0.0, 0.0, 0.0, 0.0, 0.0, 0.0, 0.0, 0.0, 0.0, 0.0, 0.0, 0.0, 0.0, 0.0, 0.0, 0.0, 0.0, 0.0, 0.0, 0.0, 0.0, 0.0, 0.0, 0.0, 0.0, 0.0, 0.0, 0.0, 0.0, 0.0, 0.25, 0.5625, 0.25, 0.5625, 0.3125, 0.5625, 0.3125, 0.5625, 0.3125, 0.5625, 0.3125, 0.5625, 0.3125, 0.5938, 0.3125, 0.5938, 0.3125, 0.6875, 0.3125, 0.6875, 0.25, 0.6875, 0.25, 0.6875, 0.3125, 0.5938, 0.3125, 0.5938, 0.3125, 0.625, 0.3125, 0.625, 0.0, 0.0, 0.0, 0.0, 0.0, 0.0, 0.0, 0.0, 0.3125, 0.625, 0.3125, 0.625, 0.3125, 0.6562, 0.3125, 0.6563, 0.3125, 0.6563, 0.3125, 0.6562, 0.3125, 0.6875, 0.3125, 0.6875, 0.0, 0.0, 0.0, 0.0, 0.0, 0.0, 0.0, 0.0, 0.3125, 0.6875, 0.3125, 0.6875, 0.25, 0.6875, 0.25, 0.6875, 0.25, 0.6875, 0.25, 0.6875, 0.3125, 0.6875, 0.3125, 0.6875, 0.0, 0.0, 0.0, 0.0, 0.0, 0.0, 0.0, 0.0, 0.3125, 0.6875, 0.3125, 0.6875, 0.25, 0.6875, 0.25, 0.6875, 0.0, 0.0, 0.0, 0.0, 0.0, 0.0, 0.0, 0.0, 0.3125, 0.6875, 0.3125, 0.6875, 0.25, 0.6875, 0.25, 0.6875, 0.0, 0.0, 0.0, 0.0, 0.0, 0.0, 0.0, 0.0, 0.0, 0.0, 0.0, 0.0, 0.0, 0.0, 0.0, 0.0, 0.25, 0.5625, 0.25, 0.5625, 0.3125, 0.5625, 0.3125, 0.5625, 0.3125, 0.5625, 0.3125, 0.5625, 0.3125, 0.5938, 0.3125, 0.5938, 0.3125, 0.6875, 0.3125, 0.6875, 0.3125, 0.6875, 0.3125, 0.6875, 0.3125, 0.5938, 0.3125, 0.5938, 0.3125, 0.625, 0.3125, 0.625, 0.0, 0.0, 0.0, 0.0, 0.0, 0.0, 0.0, 0.0, 0.3125, 0.625, 0.3125, 0.625, 0.3125, 0.6562, 0.3125, 0.6562, 0.3125, 0.6562, 0.3125, 0.6562, 0.3125, 0.6875, 0.3125, 0.6875, 0.0, 0.0, 0.0, 0.0, 0.0, 0.0, 0.0, 0.0, 0.3125, 0.6875, 0.3125, 0.6875, 0.3125, 0.6875, 0.3125, 0.6875, 0.0, 0.0, 0.0, 0.0, 0.0, 0.0, 0.0, 0.0, 0.3125, 0.6875, 0.3125, 0.6875, 0.25, 0.6875, 0.25, 0.6875, 0.0, 0.0, 0.0, 0.0, 0.0, 0.0, 0.0, 0.0, 0.25, 0.6875, 0.25, 0.6875, 0.3125, 0.6875, 0.3125, 0.6875, 0.3125, 0.6875, 0.3125, 0.6875, 0.3125, 0.6875, 0.3125, 0.6875, 0.0, 0.0, 0.0, 0.0, 0.0, 0.0, 0.0, 0.0, 0.3125, 0.6562, 0.3125, 0.6563, 0.3125, 0.6875, 0.3125, 0.6875, 0.3125, 0.625, 0.3125, 0.625, 0.3125, 0.6563, 0.3125, 0.6562, 0.0, 0.0, 0.0, 0.0, 0.0, 0.0, 0.0, 0.0, 0.3125, 0.5938, 0.3125, 0.5938, 0.3125, 0.625, 0.3125, 0.625, 0.3125, 0.6875, 0.3125, 0.6875, 0.25, 0.6875, 0.25, 0.6875, 0.3125, 0.5625, 0.3125, 0.5625, 0.3125, 0.5938, 0.3125, 0.5938, 0.25, 0.5625, 0.25, 0.5625, 0.3125, 0.5625, 0.3125, 0.5625, 0.0, 0.0, 0.0, 0.0, 0.0, 0.0, 0.0, 0.0, 0.0, 0.0, 0.0, 0.0, 0.0, 0.0, 0.0, 0.0, 0.0, 0.0, 0.0, 0.0, 0.0, 0.0, 0.0, 0.0, 0.3125, 0.6562, 0.3125, 0.6875, 0.3125, 0.6875, 0.3125, 0.6562, 0.3125, 0.625, 0.3125, 0.6562, 0.3125, 0.6562, 0.3125, 0.625, 0.0, 0.0, 0.0, 0.0, 0.0, 0.0, 0.0, 0.0, 0.25, 0.5938, 0.3125, 0.5938, 0.3125, 0.625, 0.25, 0.625, 0.25, 0.6562, 0.3125, 0.6562, 0.3125, 0.6875, 0.25, 0.6875, 0.25, 0.5625, 0.3125, 0.5625, 0.3125, 0.5938, 0.25, 0.5938, 0.25, 0.625, 0.3125, 0.625, 0.3125, 0.6562, 0.25, 0.6562, 0.3125, 0.5938, 0.3125, 0.625, 0.3125, 0.625, 0.3125, 0.5938, 0.3125, 0.6875, 0.3125, 0.6875, 0.3125, 0.6875, 0.3125, 0.6875, 0.3125, 0.5625, 0.3125, 0.5938, 0.3125, 0.5938, 0.3125, 0.5625, 0.25, 0.5625, 0.3125, 0.5625, 0.3125, 0.5625, 0.25, 0.5625, 0.0, 0.0, 0.0, 0.0, 0.0, 0.0, 0.0, 0.0, 0.0, 0.0, 0.0, 0.0, 0.0, 0.0, 0.0, 0.0, 0.0, 0.0, 0.0, 0.0, 0.0, 0.0, 0.0, 0.0, 0.0, 0.0, 0.0, 0.0, 0.0, 0.0, 0.0, 0.0, 0.25, 0.5625, 0.3125, 0.5625, 0.3125, 0.5625, 0.25, 0.5625, 0.3125, 0.5625, 0.3125, 0.5938, 0.3125, 0.5938, 0.3125, 0.5625, 0.3125, 0.6875, 0.25, 0.6875, 0.25, 0.6875, 0.3125, 0.6875, 0.3125, 0.5938, 0.3125, 0.625, 0.3125, 0.625, 0.3125, 0.5938, 0.0, 0.0, 0.0, 0.0, 0.0, 0.0, 0.0, 0.0, 0.3125, 0.625, 0.3125, 0.6563, 0.3125, 0.6562, 0.3125, 0.625, 0.3125, 0.6563, 0.3125, 0.6875, 0.3125, 0.6875, 0.3125, 0.6562, 0.0, 0.0, 0.0, 0.0, 0.0, 0.0, 0.0, 0.0, 0.3125, 0.6875, 0.25, 0.6875, 0.25, 0.6875, 0.3125, 0.6875, 0.25, 0.6875, 0.3125, 0.6875, 0.3125, 0.6875, 0.25, 0.6875, 0.0, 0.0, 0.0, 0.0, 0.0, 0.0, 0.0, 0.0, 0.3125, 0.6875, 0.25, 0.6875, 0.25, 0.6875, 0.3125, 0.6875, 0.0, 0.0, 0.0, 0.0, 0.0, 0.0, 0.0, 0.0, 0.3125, 0.6875, 0.25, 0.6875, 0.25, 0.6875, 0.3125, 0.6875, 0.0, 0.0, 0.0, 0.0, 0.0, 0.0, 0.0, 0.0, 0.0, 0.0, 0.0, 0.0, 0.0, 0.0, 0.0, 0.0, 0.25, 0.5625, 0.3125, 0.5625, 0.3125, 0.5625, 0.25, 0.5625, 0.3125, 0.5625, 0.3125, 0.5938, 0.3125, 0.5938, 0.3125, 0.5625, 0.3125, 0.6875, 0.3125, 0.6875, 0.3125, 0.6875, 0.3125, 0.6875, 0.3125, 0.5938, 0.3125, 0.625, 0.3125, 0.625, 0.3125, 0.5938, 0.0, 0.0, 0.0, 0.0, 0.0, 0.0, 0.0, 0.0, 0.3125, 0.625, 0.3125, 0.6562, 0.3125, 0.6562, 0.3125, 0.625, 0.3125, 0.6562, 0.3125, 0.6875, 0.3125, 0.6875, 0.3125, 0.6562, 0.0, 0.0, 0.0, 0.0, 0.0, 0.0, 0.0, 0.0, 0.3125, 0.6875, 0.3125, 0.6875, 0.3125, 0.6875, 0.3125, 0.6875, 0.0, 0.0, 0.0, 0.0, 0.0, 0.0, 0.0, 0.0, 0.3125, 0.6875, 0.25, 0.6875, 0.25, 0.6875, 0.3125, 0.6875, 0.0, 0.0, 0.0, 0.0, 0.0, 0.0, 0.0, 0.0, 0.25, 0.6875, 0.3125, 0.6875, 0.3125, 0.6875, 0.25, 0.6875, 0.3125, 0.6875, 0.3125, 0.6875, 0.3125, 0.6875, 0.3125, 0.6875, 0.0, 0.0, 0.0, 0.0, 0.0, 0.0, 0.0, 0.0, 0.3125, 0.6562, 0.3125, 0.6875, 0.3125, 0.6875, 0.3125, 0.6563, 0.3125, 0.625, 0.3125, 0.6562, 0.3125, 0.6563, 0.3125, 0.625, 0.0, 0.0, 0.0, 0.0, 0.0, 0.0, 0.0, 0.0, 0.3125, 0.5938, 0.3125, 0.625, 0.3125, 0.625, 0.3125, 0.5938, 0.3125, 0.6875, 0.25, 0.6875, 0.25, 0.6875, 0.3125, 0.6875, 0.3125, 0.5625, 0.3125, 0.5938, 0.3125, 0.5938, 0.3125, 0.5625, 0.25, 0.5625, 0.3125, 0.5625, 0.3125, 0.5625, 0.25, 0.5625, 0.0, 0.0, 0.0, 0.0, 0.0, 0.0, 0.0, 0.0, 0.0, 0.0, 0.0, 0.0, 0.0, 0.0, 0.0, 0.0, 0.0, 0.0, 0.0, 0.0, 0.0, 0.0, 0.0, 0.0, 0.0, 0.0, 0.0, 0.0, 0.0, 0.0, 0.0, 0.0, 0.25, 0.5625, 0.3125, 0.5625, 0.3125, 0.5625, 0.25, 0.5625, 0.3125, 0.5938, 0.3125, 0.625, 0.3125, 0.625, 0.3125, 0.5938, 0.3125, 0.6562, 0.3125, 0.6875, 0.3125, 0.6875, 0.3125, 0.6562, 0.0, 0.0, 0.0, 0.0, 0.0, 0.0, 0.0, 0.0, 0.3125, 0.6875, 0.25, 0.6875, 0.25, 0.6875, 0.3125, 0.6875, 0.3125, 0.625, 0.3125, 0.6562, 0.3125, 0.6562, 0.3125, 0.625, 0.0, 0.0, 0.0, 0.0, 0.0, 0.0, 0.0, 0.0, 0.3125, 0.5625, 0.3125, 0.5938, 0.3125, 0.5938, 0.3125, 0.5625])
me_cube_002.materials.append(mat_material_002)
me_cube_002.use_mirror_vertex_groups = False
me_cube_002.update()
me_cube_003 = bpy.data.meshes.new('Cube.003')
me_cube_003.from_pydata([(9.776e-09, 0.3331, 4.498), (0.3162, 0.3162, 4.551), (0.3331, 5.451e-08, 4.498), (3.213e-08, -0.3331, 4.498), (0.3162, -0.3162, 4.551), (-3.952e-08, 0.3331, 4.498), (1.094, 0.3162, 4.551), (4.561e-08, -0.4588, 4.356), (1.153, 5.451e-08, 4.498), (3.785e-08, -0.3331, 4.498), (1.094, -0.3162, 4.551), (-2.345e-08, 0.5292, 4.149), (0.977, 0.4953, 4.196), (0.977, -0.4249, 4.403), (0.8641, 0.4655, 3.539), (0.9106, 3.397e-07, 3.498), (5.308e-08, -0.5184, 3.498), (-8.017e-09, 0.4905, 3.498), (0.8641, -0.4934, 3.539), (0.8485, 0.4424, 3.448), (0.894, 3.602e-07, 3.407), (5.411e-08, -0.4738, 3.407), (-5.87e-09, 0.4662, 3.407), (0.8485, -0.45, 3.448), (0.3246, 0.1581, 4.524), (1.124, 0.1581, 4.524), (1.003, 0.3157, 4.173), (0.8873, 0.2327, 3.519), (0.8712, 0.2212, 3.428), (0.3246, -0.1581, 4.524), (1.124, -0.1581, 4.524), (1.003, -0.3854, 4.173), (0.8873, -0.2758, 3.519), (0.8712, -0.225, 3.428), (4.935e-08, -0.5994, 3.823), (-1.574e-08, 0.5212, 3.823), (0.9205, -0.5699, 3.868), (0.9205, 0.4917, 3.868), (0.97, 2.66e-07, 3.823), (0.9453, 0.2742, 3.846), (0.9453, -0.3306, 3.846), (0.6297, 0.3282, 2.997), (0.6711, 4.615e-07, 2.959), (5.925e-08, -0.3499, 2.959), (4.749e-09, 0.3459, 2.959), (0.6297, -0.3323, 2.997), (0.6504, 0.1641, 2.978), (0.6504, -0.1661, 2.978), (0.0, 0.3831, 4.514), (0.3162, 0.3545, 4.587), (0.3246, 0.1494, 4.576), (0.3331, 5.451e-08, 4.55), (1.127, 0.3382, 4.585), (1.153, 5.48e-08, 4.55), (0.3246, -0.1494, 4.576), (0.3162, -0.3545, 4.587), (0.0, -0.3831, 4.514), (0.0, 0.3796, 4.522), (0.0, -0.5058, 4.38), (0.0, -0.3807, 4.52), (1.145, 0.1534, 4.572), (0.0, 0.5803, 4.161), (1.141, -0.1575, 4.574), (1.125, -0.3397, 4.586), (1.002, -0.4685, 4.418), (0.0, -0.6519, 3.824), (0.0, 0.5736, 3.82), (1.008, 0.5371, 4.2), (0.9522, -0.6117, 3.865), (1.054, 0.3246, 4.162), (0.9547, 0.5308, 3.86), (0.8978, 0.504, 3.528), (1.022, 0.0004788, 3.814), (0.9621, 0.0003507, 3.488), (0.0, -0.5228, 3.389), (0.0, -0.5677, 3.48), (0.0, 0.5422, 3.489), (0.0, 0.5169, 3.394), (0.8831, -0.4824, 3.426), (0.8971, -0.5301, 3.521), (0.9384, -0.2816, 3.508), (0.9386, 0.2388, 3.509), (0.8827, 0.4775, 3.429), (0.9436, 0.0001491, 3.39), (0.0, -0.4004, 2.945), (0.0, 0.3965, 2.946), (0.6581, -0.3698, 2.973), (0.9202, -0.2317, 3.41), (0.9205, 0.2281, 3.411), (0.9965, 0.2808, 3.836), (1.053, -0.4013, 4.167), (0.9964, -0.3387, 3.837), (0.6581, 0.3659, 2.973), (0.718, 5.498e-05, 2.936), (0.6966, 0.1717, 2.954), (0.6966, -0.1736, 2.954), (0.6819, -0.1751, 2.569), (0.7026, -0.009002, 2.551), (0.6819, 0.1551, 2.569), (0.6612, 0.3192, 2.588), (0.6612, -0.3413, 2.588), (0.0, -0.3589, 2.551), (0.0, 0.3369, 2.551), (0.7282, -0.1827, 2.546), (0.7495, -0.008947, 2.527), (0.7282, 0.1627, 2.546), (0.6896, 0.3569, 2.565), (0.6897, -0.3788, 2.565), (0.0, -0.4094, 2.536), (0.0, 0.3875, 2.537)], [], [(4, 10, 9, 3), (24, 25, 8, 2), (29, 30, 10, 4), (0, 5, 6, 1), (30, 31, 13, 10), (10, 13, 7, 9), (5, 11, 12, 6), (40, 32, 18, 36), (36, 18, 16, 34), (35, 17, 14, 37), (39, 27, 15, 38), (32, 33, 23, 18), (18, 23, 21, 16), (17, 22, 19, 14), (27, 28, 20, 15), (14, 19, 28, 27), (37, 14, 27, 39), (6, 12, 26, 25), (1, 6, 25, 24), (15, 20, 33, 32), (38, 15, 32, 40), (2, 8, 30, 29), (12, 37, 39, 26), (11, 35, 37, 12), (13, 36, 34, 7), (31, 40, 36, 13), (20, 42, 47, 33), (19, 41, 46, 28), (33, 47, 45, 23), (23, 45, 43, 21), (22, 44, 41, 19), (28, 46, 42, 20), (55, 56, 59, 63), (50, 51, 53, 60), (54, 55, 63, 62), (48, 49, 52, 57), (62, 63, 64, 90), (63, 59, 58, 64), (57, 52, 67, 61), (91, 68, 79, 80), (68, 65, 75, 79), (66, 70, 71, 76), (89, 72, 73, 81), (80, 79, 78, 87), (79, 75, 74, 78), (76, 71, 82, 77), (81, 73, 83, 88), (71, 81, 88, 82), (70, 89, 81, 71), (52, 60, 69, 67), (49, 50, 60, 52), (73, 80, 87, 83), (72, 91, 80, 73), (51, 54, 62, 53), (67, 69, 89, 70), (61, 67, 70, 66), (64, 58, 65, 68), (90, 64, 68, 91), (83, 87, 95, 93), (82, 88, 94, 92), (87, 78, 86, 95), (78, 74, 84, 86), (77, 82, 92, 85), (88, 83, 93, 94), (0, 1, 49, 48), (1, 24, 50, 49), (24, 2, 51, 50), (31, 30, 62, 90), (29, 4, 55, 54), (4, 3, 56, 55), (25, 26, 69, 60), (92, 94, 105, 106), (93, 95, 103, 104), (8, 25, 60, 53), (26, 39, 89, 69), (2, 29, 54, 51), (42, 46, 98, 97), (40, 31, 90, 91), (30, 8, 53, 62), (41, 44, 102, 99), (38, 40, 91, 72), (94, 93, 104, 105), (43, 45, 100, 101), (39, 38, 72, 89), (96, 97, 104, 103), (98, 99, 106, 105), (100, 96, 103, 107), (101, 100, 107, 108), (99, 102, 109, 106), (97, 98, 105, 104), (47, 42, 97, 96), (95, 86, 107, 103), (46, 41, 99, 98), (86, 84, 108, 107), (45, 47, 96, 100), (85, 92, 106, 109)])
_uv = me_cube_003.uv_layers.new(name='UVMap')
_uv.uv.foreach_set('vector', [0.3125, 0.6875, 0.3125, 0.6875, 0.25, 0.6875, 0.25, 0.6875, 0.3125, 0.5938, 0.3125, 0.5938, 0.3125, 0.625, 0.3125, 0.625, 0.3125, 0.6562, 0.3125, 0.6562, 0.3125, 0.6875, 0.3125, 0.6875, 0.25, 0.5625, 0.25, 0.5625, 0.3125, 0.5625, 0.3125, 0.5625, 0.3125, 0.6562, 0.3125, 0.6562, 0.3125, 0.6875, 0.3125, 0.6875, 0.3125, 0.6875, 0.3125, 0.6875, 0.25, 0.6875, 0.25, 0.6875, 0.25, 0.5625, 0.25, 0.5625, 0.3125, 0.5625, 0.3125, 0.5625, 0.3125, 0.6562, 0.3125, 0.6562, 0.3125, 0.6875, 0.3125, 0.6875, 0.3125, 0.6875, 0.3125, 0.6875, 0.25, 0.6875, 0.25, 0.6875, 0.25, 0.5625, 0.25, 0.5625, 0.3125, 0.5625, 0.3125, 0.5625, 0.3125, 0.5938, 0.3125, 0.5938, 0.3125, 0.625, 0.3125, 0.625, 0.3125, 0.6562, 0.3125, 0.6562, 0.3125, 0.6875, 0.3125, 0.6875, 0.3125, 0.6875, 0.3125, 0.6875, 0.25, 0.6875, 0.25, 0.6875, 0.25, 0.5625, 0.25, 0.5625, 0.3125, 0.5625, 0.3125, 0.5625, 0.3125, 0.5938, 0.3125, 0.5938, 0.3125, 0.625, 0.3125, 0.625, 0.3125, 0.5625, 0.3125, 0.5625, 0.3125, 0.5938, 0.3125, 0.5938, 0.3125, 0.5625, 0.3125, 0.5625, 0.3125, 0.5938, 0.3125, 0.5938, 0.3125, 0.5625, 0.3125, 0.5625, 0.3125, 0.5938, 0.3125, 0.5938, 0.3125, 0.5625, 0.3125, 0.5625, 0.3125, 0.5938, 0.3125, 0.5938, 0.3125, 0.625, 0.3125, 0.625, 0.3125, 0.6562, 0.3125, 0.6562, 0.3125, 0.625, 0.3125, 0.625, 0.3125, 0.6562, 0.3125, 0.6562, 0.3125, 0.625, 0.3125, 0.625, 0.3125, 0.6562, 0.3125, 0.6562, 0.3125, 0.5625, 0.3125, 0.5625, 0.3125, 0.5938, 0.3125, 0.5938, 0.25, 0.5625, 0.25, 0.5625, 0.3125, 0.5625, 0.3125, 0.5625, 0.3125, 0.6875, 0.3125, 0.6875, 0.25, 0.6875, 0.25, 0.6875, 0.3125, 0.6562, 0.3125, 0.6562, 0.3125, 0.6875, 0.3125, 0.6875, 0.3125, 0.625, 0.3125, 0.625, 0.3125, 0.6562, 0.3125, 0.6562, 0.3125, 0.5625, 0.3125, 0.5625, 0.3125, 0.5938, 0.3125, 0.5938, 0.3125, 0.6562, 0.3125, 0.6562, 0.3125, 0.6875, 0.3125, 0.6875, 0.3125, 0.6875, 0.3125, 0.6875, 0.25, 0.6875, 0.25, 0.6875, 0.25, 0.5625, 0.25, 0.5625, 0.3125, 0.5625, 0.3125, 0.5625, 0.3125, 0.5938, 0.3125, 0.5938, 0.3125, 0.625, 0.3125, 0.625, 0.3125, 0.6875, 0.25, 0.6875, 0.25, 0.6875, 0.3125, 0.6875, 0.3125, 0.5938, 0.3125, 0.625, 0.3125, 0.625, 0.3125, 0.5938, 0.3125, 0.6562, 0.3125, 0.6875, 0.3125, 0.6875, 0.3125, 0.6562, 0.25, 0.5625, 0.3125, 0.5625, 0.3125, 0.5625, 0.25, 0.5625, 0.3125, 0.6562, 0.3125, 0.6875, 0.3125, 0.6875, 0.3125, 0.6562, 0.3125, 0.6875, 0.25, 0.6875, 0.25, 0.6875, 0.3125, 0.6875, 0.25, 0.5625, 0.3125, 0.5625, 0.3125, 0.5625, 0.25, 0.5625, 0.3125, 0.6562, 0.3125, 0.6875, 0.3125, 0.6875, 0.3125, 0.6562, 0.3125, 0.6875, 0.25, 0.6875, 0.25, 0.6875, 0.3125, 0.6875, 0.25, 0.5625, 0.3125, 0.5625, 0.3125, 0.5625, 0.25, 0.5625, 0.3125, 0.5938, 0.3125, 0.625, 0.3125, 0.625, 0.3125, 0.5938, 0.3125, 0.6562, 0.3125, 0.6875, 0.3125, 0.6875, 0.3125, 0.6562, 0.3125, 0.6875, 0.25, 0.6875, 0.25, 0.6875, 0.3125, 0.6875, 0.25, 0.5625, 0.3125, 0.5625, 0.3125, 0.5625, 0.25, 0.5625, 0.3125, 0.5938, 0.3125, 0.625, 0.3125, 0.625, 0.3125, 0.5938, 0.3125, 0.5625, 0.3125, 0.5938, 0.3125, 0.5938, 0.3125, 0.5625, 0.3125, 0.5625, 0.3125, 0.5938, 0.3125, 0.5938, 0.3125, 0.5625, 0.3125, 0.5625, 0.3125, 0.5938, 0.3125, 0.5938, 0.3125, 0.5625, 0.3125, 0.5625, 0.3125, 0.5938, 0.3125, 0.5938, 0.3125, 0.5625, 0.3125, 0.625, 0.3125, 0.6562, 0.3125, 0.6562, 0.3125, 0.625, 0.3125, 0.625, 0.3125, 0.6562, 0.3125, 0.6562, 0.3125, 0.625, 0.3125, 0.625, 0.3125, 0.6562, 0.3125, 0.6562, 0.3125, 0.625, 0.3125, 0.5625, 0.3125, 0.5938, 0.3125, 0.5938, 0.3125, 0.5625, 0.25, 0.5625, 0.3125, 0.5625, 0.3125, 0.5625, 0.25, 0.5625, 0.3125, 0.6875, 0.25, 0.6875, 0.25, 0.6875, 0.3125, 0.6875, 0.3125, 0.6562, 0.3125, 0.6875, 0.3125, 0.6875, 0.3125, 0.6562, 0.3125, 0.625, 0.3125, 0.6562, 0.3125, 0.6562, 0.3125, 0.625, 0.3125, 0.5625, 0.3125, 0.5938, 0.3125, 0.5938, 0.3125, 0.5625, 0.3125, 0.6562, 0.3125, 0.6875, 0.3125, 0.6875, 0.3125, 0.6562, 0.3125, 0.6875, 0.25, 0.6875, 0.25, 0.6875, 0.3125, 0.6875, 0.25, 0.5625, 0.3125, 0.5625, 0.3125, 0.5625, 0.25, 0.5625, 0.3125, 0.5938, 0.3125, 0.625, 0.3125, 0.625, 0.3125, 0.5938, 0.25, 0.5625, 0.3125, 0.5625, 0.3125, 0.5625, 0.25, 0.5625, 0.3125, 0.5625, 0.3125, 0.5938, 0.3125, 0.5938, 0.3125, 0.5625, 0.3125, 0.5938, 0.3125, 0.625, 0.3125, 0.625, 0.3125, 0.5938, 0.3125, 0.6562, 0.3125, 0.6562, 0.3125, 0.6562, 0.3125, 0.6562, 0.3125, 0.6562, 0.3125, 0.6875, 0.3125, 0.6875, 0.3125, 0.6562, 0.3125, 0.6875, 0.25, 0.6875, 0.25, 0.6875, 0.3125, 0.6875, 0.3125, 0.5938, 0.3125, 0.5938, 0.3125, 0.5938, 0.3125, 0.5938, 0.3125, 0.5625, 0.3125, 0.5938, 0.3125, 0.5938, 0.3125, 0.5625, 0.3125, 0.625, 0.3125, 0.6562, 0.3125, 0.6562, 0.3125, 0.625, 0.3125, 0.625, 0.3125, 0.5938, 0.3125, 0.5938, 0.3125, 0.625, 0.3125, 0.5938, 0.3125, 0.5938, 0.3125, 0.5938, 0.3125, 0.5938, 0.3125, 0.625, 0.3125, 0.6562, 0.3125, 0.6562, 0.3125, 0.625, 0.3125, 0.625, 0.3125, 0.5938, 0.3125, 0.5938, 0.3125, 0.625, 0.3125, 0.6562, 0.3125, 0.6562, 0.3125, 0.6562, 0.3125, 0.6562, 0.3125, 0.6562, 0.3125, 0.625, 0.3125, 0.625, 0.3125, 0.6562, 0.3125, 0.5625, 0.25, 0.5625, 0.25, 0.5625, 0.3125, 0.5625, 0.3125, 0.625, 0.3125, 0.6562, 0.3125, 0.6562, 0.3125, 0.625, 0.3125, 0.5938, 0.3125, 0.625, 0.3125, 0.625, 0.3125, 0.5938, 0.25, 0.6875, 0.3125, 0.6875, 0.3125, 0.6875, 0.25, 0.6875, 0.3125, 0.5938, 0.3125, 0.625, 0.3125, 0.625, 0.3125, 0.5938, 0.3125, 0.6562, 0.3125, 0.625, 0.3125, 0.625, 0.3125, 0.6562, 0.3125, 0.5938, 0.3125, 0.5625, 0.3125, 0.5625, 0.3125, 0.5938, 0.3125, 0.6875, 0.3125, 0.6562, 0.3125, 0.6562, 0.3125, 0.6875, 0.25, 0.6875, 0.3125, 0.6875, 0.3125, 0.6875, 0.25, 0.6875, 0.3125, 0.5625, 0.25, 0.5625, 0.25, 0.5625, 0.3125, 0.5625, 0.3125, 0.625, 0.3125, 0.5938, 0.3125, 0.5938, 0.3125, 0.625, 0.3125, 0.6562, 0.3125, 0.625, 0.3125, 0.625, 0.3125, 0.6562, 0.3125, 0.6562, 0.3125, 0.6875, 0.3125, 0.6875, 0.3125, 0.6562, 0.3125, 0.5938, 0.3125, 0.5625, 0.3125, 0.5625, 0.3125, 0.5938, 0.3125, 0.6875, 0.25, 0.6875, 0.25, 0.6875, 0.3125, 0.6875, 0.3125, 0.6875, 0.3125, 0.6562, 0.3125, 0.6562, 0.3125, 0.6875, 0.25, 0.5625, 0.3125, 0.5625, 0.3125, 0.5625, 0.25, 0.5625])
me_cube_003.materials.append(mat_material_003)
me_cube_003.use_mirror_vertex_groups = False
me_cube_003.update()
me_cube_004 = bpy.data.meshes.new('Cube.004')
me_cube_004.from_pydata([(3.253, 0.1102, 3.853), (3.271, 0.01384, 3.855), (3.194, 0.01999, 3.613), (3.18, -0.2212, 3.638), (3.18, 0.2064, 3.638), (3.253, -0.08255, 3.853), (3.16, 0.01384, 3.425), (3.144, 0.1811, 3.439), (3.144, -0.1877, 3.439), (2.899, -0.1955, 3.493), (3.011, -0.08731, 3.919), (2.899, 0.1839, 3.493), (2.936, 0.21, 3.698), (2.936, -0.2299, 3.698), (3.011, 0.111, 3.919), (2.915, 0.01187, 3.479), (3.011, 0.01187, 3.938), (2.897, -0.208, 3.481), (3.152, -0.1976, 3.426), (3.266, 0.1195, 3.861), (3.287, 0.01396, 3.863), (3.212, 0.02021, 3.609), (3.191, -0.2351, 3.638), (3.191, 0.2205, 3.637), (3.267, -0.0908, 3.861), (3.17, 0.01401, 3.411), (3.152, 0.1914, 3.426), (3.015, -0.09706, 3.933), (2.897, 0.1967, 3.481), (2.936, 0.2276, 3.701), (2.937, -0.2474, 3.702), (3.015, 0.1218, 3.933), (2.911, 0.01196, 3.462), (3.016, 0.01186, 3.955), (2.672, -0.2206, 3.762), (2.744, -0.08475, 3.973), (2.744, 0.1042, 3.973), (2.672, 0.1984, 3.762), (2.638, 0.1736, 3.567), (2.652, 0.009703, 3.554), (2.638, -0.1878, 3.567), (2.744, 0.009703, 3.99), (2.674, -0.2372, 3.765), (2.748, -0.09403, 3.986), (2.748, 0.1144, 3.986), (2.673, 0.2152, 3.765), (2.635, 0.1857, 3.555), (2.649, 0.009789, 3.537), (2.635, -0.1997, 3.555), (2.749, 0.009692, 4.006)], [], [(15, 6, 7, 11), (13, 3, 8, 9), (0, 4, 2, 1), (1, 2, 3, 5), (2, 6, 8, 3), (4, 7, 6, 2), (9, 8, 6, 15), (11, 7, 4, 12), (12, 4, 0, 14), (10, 5, 3, 13), (1, 5, 10, 16), (0, 1, 16, 14), (32, 28, 26, 25), (30, 17, 18, 22), (19, 20, 21, 23), (20, 24, 22, 21), (21, 22, 18, 25), (23, 21, 25, 26), (17, 32, 25, 18), (28, 29, 23, 26), (29, 31, 19, 23), (27, 30, 22, 24), (20, 33, 27, 24), (19, 31, 33, 20), (12, 14, 36, 37), (29, 28, 46, 45), (10, 13, 34, 35), (16, 10, 35, 41), (31, 29, 45, 44), (14, 16, 41, 36), (30, 27, 43, 42), (27, 33, 49, 43), (41, 35, 43, 49), (39, 38, 46, 47), (40, 39, 47, 48), (37, 36, 44, 45), (36, 41, 49, 44), (34, 40, 48, 42), (38, 37, 45, 46), (35, 34, 42, 43), (32, 17, 48, 47), (11, 12, 37, 38), (17, 30, 42, 48), (9, 15, 39, 40), (28, 32, 47, 46), (13, 9, 40, 34), (33, 31, 44, 49), (15, 11, 38, 39)])
_uv = me_cube_004.uv_layers.new(name='UVMap')
_uv.uv.foreach_set('vector', [0.3125, 0.625, 0.3125, 0.625, 0.3125, 0.5938, 0.3125, 0.5938, 0.3125, 0.6562, 0.3125, 0.6562, 0.3125, 0.6562, 0.3125, 0.6562, 0.3125, 0.5938, 0.3125, 0.5938, 0.3125, 0.625, 0.3125, 0.625, 0.3125, 0.625, 0.3125, 0.625, 0.3125, 0.6562, 0.3125, 0.6562, 0.3125, 0.625, 0.3125, 0.625, 0.3125, 0.6562, 0.3125, 0.6562, 0.3125, 0.5938, 0.3125, 0.5938, 0.3125, 0.625, 0.3125, 0.625, 0.3125, 0.6562, 0.3125, 0.6562, 0.3125, 0.625, 0.3125, 0.625, 0.3125, 0.5938, 0.3125, 0.5938, 0.3125, 0.5938, 0.3125, 0.5938, 0.3125, 0.5938, 0.3125, 0.5938, 0.3125, 0.5938, 0.3125, 0.5938, 0.3125, 0.6562, 0.3125, 0.6562, 0.3125, 0.6562, 0.3125, 0.6562, 0.3125, 0.625, 0.3125, 0.6562, 0.3125, 0.6562, 0.0, 0.0, 0.3125, 0.5938, 0.3125, 0.625, 0.0, 0.0, 0.3125, 0.5938, 0.3125, 0.625, 0.3125, 0.5938, 0.3125, 0.5938, 0.3125, 0.625, 0.3125, 0.6562, 0.3125, 0.6562, 0.3125, 0.6562, 0.3125, 0.6562, 0.3125, 0.5938, 0.3125, 0.625, 0.3125, 0.625, 0.3125, 0.5938, 0.3125, 0.625, 0.3125, 0.6562, 0.3125, 0.6562, 0.3125, 0.625, 0.3125, 0.625, 0.3125, 0.6562, 0.3125, 0.6562, 0.3125, 0.625, 0.3125, 0.5938, 0.3125, 0.625, 0.3125, 0.625, 0.3125, 0.5938, 0.3125, 0.6562, 0.3125, 0.625, 0.3125, 0.625, 0.3125, 0.6562, 0.3125, 0.5938, 0.3125, 0.5938, 0.3125, 0.5938, 0.3125, 0.5938, 0.3125, 0.5938, 0.3125, 0.5938, 0.3125, 0.5938, 0.3125, 0.5938, 0.3125, 0.6562, 0.3125, 0.6562, 0.3125, 0.6562, 0.3125, 0.6562, 0.3125, 0.625, 0.0, 0.0, 0.3125, 0.6562, 0.3125, 0.6562, 0.3125, 0.5938, 0.3125, 0.5938, 0.0, 0.0, 0.3125, 0.625, 0.3125, 0.5938, 0.3125, 0.5938, 0.3125, 0.5938, 0.3125, 0.5938, 0.3125, 0.5938, 0.3125, 0.5938, 0.3125, 0.5938, 0.3125, 0.5938, 0.3125, 0.6562, 0.3125, 0.6562, 0.3125, 0.6562, 0.3125, 0.6562, 0.0, 0.0, 0.3125, 0.6562, 0.3125, 0.6562, 0.0, 0.0, 0.3125, 0.5938, 0.3125, 0.5938, 0.3125, 0.5938, 0.3125, 0.5938, 0.3125, 0.5938, 0.0, 0.0, 0.0, 0.0, 0.3125, 0.5938, 0.3125, 0.6562, 0.3125, 0.6562, 0.3125, 0.6562, 0.3125, 0.6562, 0.3125, 0.6562, 0.0, 0.0, 0.0, 0.0, 0.3125, 0.6562, 0.0, 0.0, 0.3125, 0.6562, 0.3125, 0.6562, 0.0, 0.0, 0.3125, 0.625, 0.3125, 0.5938, 0.3125, 0.5938, 0.3125, 0.625, 0.3125, 0.6562, 0.3125, 0.625, 0.3125, 0.625, 0.3125, 0.6562, 0.3125, 0.5938, 0.3125, 0.5938, 0.3125, 0.5938, 0.3125, 0.5938, 0.3125, 0.5938, 0.0, 0.0, 0.0, 0.0, 0.3125, 0.5938, 0.3125, 0.6562, 0.3125, 0.6562, 0.3125, 0.6562, 0.3125, 0.6562, 0.3125, 0.5938, 0.3125, 0.5938, 0.3125, 0.5938, 0.3125, 0.5938, 0.3125, 0.6562, 0.3125, 0.6562, 0.3125, 0.6562, 0.3125, 0.6562, 0.3125, 0.625, 0.3125, 0.6562, 0.3125, 0.6562, 0.3125, 0.625, 0.3125, 0.5938, 0.3125, 0.5938, 0.3125, 0.5938, 0.3125, 0.5938, 0.3125, 0.6562, 0.3125, 0.6562, 0.3125, 0.6562, 0.3125, 0.6562, 0.3125, 0.6562, 0.3125, 0.625, 0.3125, 0.625, 0.3125, 0.6562, 0.3125, 0.5938, 0.3125, 0.625, 0.3125, 0.625, 0.3125, 0.5938, 0.3125, 0.6562, 0.3125, 0.6562, 0.3125, 0.6562, 0.3125, 0.6562, 0.0, 0.0, 0.3125, 0.5938, 0.3125, 0.5938, 0.0, 0.0, 0.3125, 0.625, 0.3125, 0.5938, 0.3125, 0.5938, 0.3125, 0.625])
me_cube_004.materials.append(mat_material_004)
me_cube_004.use_mirror_vertex_groups = False
me_cube_004.update()

# ---- objects
ob_cube = bpy.data.objects.new('Cube', me_cube)
ob_light = bpy.data.objects.new('Light', light_light)
ob_camera = bpy.data.objects.new('Camera', cam_camera)
ob_cube_001 = bpy.data.objects.new('Cube.001', me_cube_001)
ob_cube_002 = bpy.data.objects.new('Cube.002', me_cube_002)
ob_cube_003 = bpy.data.objects.new('Cube.003', me_cube_003)
ob_cube_004 = bpy.data.objects.new('Cube.004', me_cube_004)

# ---- transforms, parenting, visibility, modifiers, constraints
ob_cube.location = (0.0, 0.0, 0.0)
ob_cube.lock_rotations_4d = False
ob_cube.empty_display_type = 'ARROWS'
ob_cube.lineart.crease_threshold = 0.0
_m = ob_cube.modifiers.new('Mirror', 'MIRROR')
_m.use_clip = True
_m = ob_cube.modifiers.new('Subdivision', 'SUBSURF')
_m.levels = 2
ob_light.location = (4.076, 1.005, 5.904)
ob_light.rotation_euler = (0.6503, 0.05522, 1.866)
ob_light.lock_rotations_4d = False
ob_light.empty_display_type = 'ARROWS'
ob_light.color = (0.0, 0.0, 0.0, 0.0)
ob_light.lineart.crease_threshold = 0.0
ob_camera.location = (7.359, -6.926, 4.958)
ob_camera.rotation_euler = (1.109, 0.0, 0.8149)
ob_camera.lock_rotations_4d = False
ob_camera.empty_display_type = 'ARROWS'
ob_camera.color = (0.0, 0.0, 0.0, 0.0)
ob_camera.display_type = 'WIRE'
ob_camera.lineart.crease_threshold = 0.0
ob_cube_001.location = (0.0, 0.0, 0.0)
ob_cube_001.lock_rotations_4d = False
ob_cube_001.empty_display_type = 'ARROWS'
ob_cube_001.lineart.crease_threshold = 0.0
_m = ob_cube_001.modifiers.new('Subdivision', 'SUBSURF')
_m.levels = 2
ob_cube_002.location = (0.0, 0.0, 0.0)
ob_cube_002.lock_rotations_4d = False
ob_cube_002.empty_display_type = 'ARROWS'
ob_cube_002.lineart.crease_threshold = 0.0
_m = ob_cube_002.modifiers.new('Mirror', 'MIRROR')
_m.use_clip = True
_m = ob_cube_002.modifiers.new('Subdivision', 'SUBSURF')
_m.levels = 2
ob_cube_003.location = (0.0, 0.0, 0.0)
ob_cube_003.lock_rotations_4d = False
ob_cube_003.empty_display_type = 'ARROWS'
ob_cube_003.lineart.crease_threshold = 0.0
_m = ob_cube_003.modifiers.new('Mirror', 'MIRROR')
_m.use_clip = True
_m = ob_cube_003.modifiers.new('Subdivision', 'SUBSURF')
_m.levels = 2
ob_cube_004.location = (0.0, 0.0, 0.0)
ob_cube_004.lock_rotations_4d = False
ob_cube_004.empty_display_type = 'ARROWS'
ob_cube_004.lineart.crease_threshold = 0.0
_m = ob_cube_004.modifiers.new('Mirror', 'MIRROR')
_m.use_clip = True
_m = ob_cube_004.modifiers.new('Subdivision', 'SUBSURF')
_m.levels = 2

# ---- collection membership
col_collection.objects.link(ob_cube)
col_collection.objects.link(ob_light)
col_collection.objects.link(ob_camera)
col_collection.objects.link(ob_cube_001)
col_collection.objects.link(ob_cube_002)
col_collection.objects.link(ob_cube_003)
col_collection.objects.link(ob_cube_004)

# ---- scene / render settings (as saved in the file)
scene.camera = ob_camera
scene.frame_start = 1; scene.frame_end = 250; scene.frame_set(1)
scene.render.engine = 'BLENDER_EEVEE_NEXT'
scene.cycles.sampling_pattern = 'TABULATED_SOBOL'
scene.eevee.ray_tracing_options.trace_max_roughness = 0.0
bpy.context.view_layer.update()
